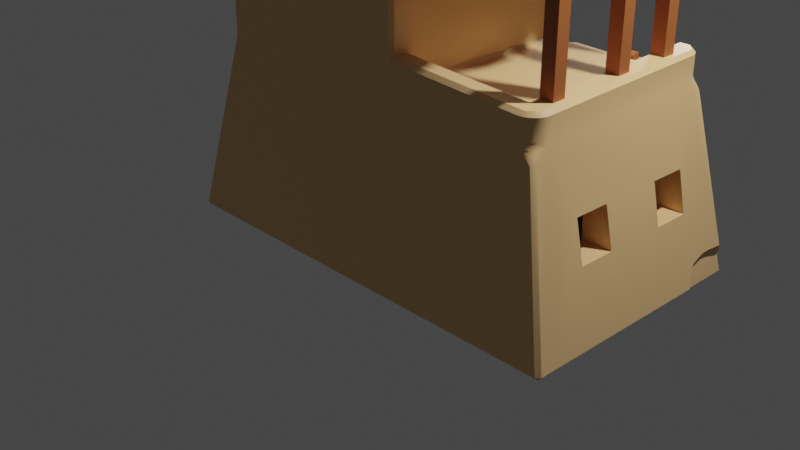 # Source: DesertHouse.blend  (saved by Blender 2.93.21; exported with 4.5.12 LTS)
import bpy
from mathutils import Matrix  # noqa: F401  (used for matrix-valued properties, if any)

bpy.ops.wm.read_factory_settings(use_empty=True)
scene = bpy.context.scene
scene.name = 'Scene'

# ---- collections
col_collection = bpy.data.collections.new('Collection'); scene.collection.children.link(col_collection)

# ---- materials (node trees are filled in below, after node groups)
mat_material = bpy.data.materials.new('Material')
mat_material.alpha_threshold = 0.0
mat_material.use_transparent_shadow = False
mat_material.line_color = (0.0, 0.0, 0.0, 1.0)
mat_material_002 = bpy.data.materials.new('Material.002')
mat_material_002.use_transparent_shadow = False
mat_material_001 = bpy.data.materials.new('Material.001')
mat_material_001.use_transparent_shadow = False
mat_material_003 = bpy.data.materials.new('Material.003')
mat_material_003.use_transparent_shadow = False
mat_material_004 = bpy.data.materials.new('Material.004')
mat_material_004.use_transparent_shadow = False

# ---- node groups
ng_auto_smooth = bpy.data.node_groups.new('Auto Smooth', 'GeometryNodeTree')
_s = ng_auto_smooth.interface.new_socket(name='Geometry', in_out='OUTPUT', socket_type='NodeSocketGeometry')
_s = ng_auto_smooth.interface.new_socket(name='Geometry', in_out='INPUT', socket_type='NodeSocketGeometry')
_s = ng_auto_smooth.interface.new_socket(name='Angle', in_out='INPUT', socket_type='NodeSocketFloat')
_s.subtype = 'ANGLE'
_s.min_value = 0.0
_s.max_value = 3.142
ng_auto_smooth.is_modifier = True
_N = ng_auto_smooth.nodes; _L = ng_auto_smooth.links
n0 = _N.new('NodeGroupOutput'); n0.name = 'Group Output'; n0.location = (480, -100)
n1 = _N.new('NodeGroupInput'); n1.name = 'Group Input'; n1.location = (-420, -300)
n2 = _N.new('NodeGroupInput'); n2.name = 'Group Input.001'; n2.location = (-60, -100)
n3 = _N.new('GeometryNodeSetShadeSmooth'); n3.name = 'Set Shade Smooth'; n3.location = (120, -100)
n3.domain = 'EDGE'
n4 = _N.new('GeometryNodeSetShadeSmooth'); n4.name = 'Set Shade Smooth.001'; n4.location = (300, -100)
n5 = _N.new('GeometryNodeInputMeshEdgeAngle'); n5.name = 'Edge Angle'; n5.location = (-420, -220)
n6 = _N.new('GeometryNodeInputEdgeSmooth'); n6.name = 'Is Edge Smooth'; n6.location = (-60, -160)
n7 = _N.new('GeometryNodeInputShadeSmooth'); n7.name = 'Is Face Smooth'; n7.location = (-240, -340)
n8 = _N.new('FunctionNodeBooleanMath'); n8.name = 'Boolean Math'; n8.location = (-60, -220)
n9 = _N.new('FunctionNodeCompare'); n9.name = 'Compare'; n9.location = (-240, -180)
n9.operation = 'LESS_EQUAL'
_L.new(n5.outputs[0], n9.inputs[0])
_L.new(n4.outputs[0], n0.inputs[0])
_L.new(n1.outputs[1], n9.inputs[1])
_L.new(n9.outputs[0], n8.inputs[0])
_L.new(n7.outputs[0], n8.inputs[1])
_L.new(n2.outputs[0], n3.inputs[0])
_L.new(n6.outputs[0], n3.inputs[1])
_L.new(n3.outputs[0], n4.inputs[0])
_L.new(n8.outputs[0], n3.inputs[2])
n0.is_active_output = True

# ---- material node trees
mat_material.use_nodes = True; mat_material.node_tree.nodes.clear()
_N = mat_material.node_tree.nodes; _L = mat_material.node_tree.links
n0 = _N.new('ShaderNodeOutputMaterial'); n0.name = 'Material Output'; n0.location = (300, 300)
n1 = _N.new('ShaderNodeBsdfPrincipled'); n1.name = 'Principled BSDF'; n1.location = (10, 300)
n1.distribution = 'GGX'
n1.subsurface_method = 'BURLEY'
n1.inputs[0].default_value = (0.8, 0.5011, 0.2283, 1.0)
n1.inputs[2].default_value = 0.4
n1.inputs[3].default_value = 1.45
n1.inputs[27].default_value = (0.0, 0.0, 0.0, 1.0)
n1.inputs[28].default_value = 1.0
_L.new(n1.outputs[0], n0.inputs[0])
n0.is_active_output = True
mat_material_002.use_nodes = True; mat_material_002.node_tree.nodes.clear()
_N = mat_material_002.node_tree.nodes; _L = mat_material_002.node_tree.links
n0 = _N.new('ShaderNodeBsdfPrincipled'); n0.name = 'Principled BSDF'; n0.location = (10, 300)
n0.distribution = 'GGX'
n0.subsurface_method = 'BURLEY'
n0.inputs[0].default_value = (0.01954, 0.0115, 0.004711, 1.0)
n0.inputs[3].default_value = 1.45
n0.inputs[27].default_value = (0.0, 0.0, 0.0, 1.0)
n0.inputs[28].default_value = 1.0
n1 = _N.new('ShaderNodeOutputMaterial'); n1.name = 'Material Output'; n1.location = (300, 300)
_L.new(n0.outputs[0], n1.inputs[0])
n1.is_active_output = True
mat_material_001.use_nodes = True; mat_material_001.node_tree.nodes.clear()
_N = mat_material_001.node_tree.nodes; _L = mat_material_001.node_tree.links
n0 = _N.new('ShaderNodeBsdfPrincipled'); n0.name = 'Principled BSDF'; n0.location = (10, 300)
n0.distribution = 'GGX'
n0.subsurface_method = 'BURLEY'
n0.inputs[0].default_value = (0.3832, 0.1116, 0.03161, 1.0)
n0.inputs[3].default_value = 1.45
n0.inputs[27].default_value = (0.0, 0.0, 0.0, 1.0)
n0.inputs[28].default_value = 1.0
n1 = _N.new('ShaderNodeOutputMaterial'); n1.name = 'Material Output'; n1.location = (300, 300)
_L.new(n0.outputs[0], n1.inputs[0])
n1.is_active_output = True
mat_material_003.use_nodes = True; mat_material_003.node_tree.nodes.clear()
_N = mat_material_003.node_tree.nodes; _L = mat_material_003.node_tree.links
n0 = _N.new('ShaderNodeBsdfPrincipled'); n0.name = 'Principled BSDF'; n0.location = (10, 300)
n0.distribution = 'GGX'
n0.subsurface_method = 'BURLEY'
n0.inputs[0].default_value = (0.1228, 0.2225, 0.8, 1.0)
n0.inputs[3].default_value = 1.45
n0.inputs[27].default_value = (0.0, 0.0, 0.0, 1.0)
n0.inputs[28].default_value = 1.0
n1 = _N.new('ShaderNodeOutputMaterial'); n1.name = 'Material Output'; n1.location = (300, 300)
_L.new(n0.outputs[0], n1.inputs[0])
n1.is_active_output = True
mat_material_004.use_nodes = True; mat_material_004.node_tree.nodes.clear()
_N = mat_material_004.node_tree.nodes; _L = mat_material_004.node_tree.links
n0 = _N.new('ShaderNodeBsdfPrincipled'); n0.name = 'Principled BSDF'; n0.location = (10, 300)
n0.distribution = 'GGX'
n0.subsurface_method = 'BURLEY'
n0.inputs[0].default_value = (0.9094, 1.0, 0.8885, 1.0)
n0.inputs[3].default_value = 1.45
n0.inputs[27].default_value = (0.0, 0.0, 0.0, 1.0)
n0.inputs[28].default_value = 1.0
n1 = _N.new('ShaderNodeOutputMaterial'); n1.name = 'Material Output'; n1.location = (300, 300)
_L.new(n0.outputs[0], n1.inputs[0])
n1.is_active_output = True

# ---- world
world_world = bpy.data.worlds.new('World'); scene.world = world_world
world_world.use_nodes = True; world_world.node_tree.nodes.clear()
_N = world_world.node_tree.nodes; _L = world_world.node_tree.links
n0 = _N.new('ShaderNodeOutputWorld'); n0.name = 'World Output'; n0.location = (300, 300)
n1 = _N.new('ShaderNodeBackground'); n1.name = 'Background'; n1.location = (10, 300)
n1.inputs[0].default_value = (0.05088, 0.05088, 0.05088, 1.0)
_L.new(n1.outputs[0], n0.inputs[0])
n0.is_active_output = True
world_world.color = (0.05088, 0.05088, 0.05088)
world_world.use_sun_shadow = False
world_world.sun_shadow_jitter_overblur = 0.0

# ---- cameras
cam_camera = bpy.data.cameras.new('Camera')
cam_camera.clip_end = 100.0
cam_camera.ortho_scale = 7.314

# ---- lights
light_light = bpy.data.lights.new('Light', 'POINT')
light_light.transmission_factor = 0.0
light_light.energy = 1000.0
light_light.shadow_soft_size = 0.1
light_light.shadow_maximum_resolution = 0.006
light_light.use_absolute_resolution = True
light_area = bpy.data.lights.new('Area', 'AREA')
light_area.transmission_factor = 0.0
light_area.energy = 78.54
light_area.shadow_soft_size = 1.0
light_area.shadow_maximum_resolution = 0.006
light_area.use_absolute_resolution = True
light_area.size = 1.0
light_area.size_y = 1.0
light_area_001 = bpy.data.lights.new('Area.001', 'AREA')
light_area_001.transmission_factor = 0.0
light_area_001.energy = 78.54
light_area_001.shadow_soft_size = 1.0
light_area_001.shadow_maximum_resolution = 0.006
light_area_001.use_absolute_resolution = True
light_area_001.size = 1.0
light_area_001.size_y = 1.0

# ---- meshes
me_cube_001 = bpy.data.meshes.new('Cube.001')
me_cube_001.from_pydata([(2.327, -1.077, 0.7686), (-1.107, -0.86, 0.8465), (1.119, -1.06, -0.9721), (2.568, -0.86, 0.7605), (2.664, -1.06, -0.9721), (0.899, 0.9298, 2.725), (-1.442, -1.285, -0.9721), (-1.434, -1.317, -0.9362), (-1.471, -1.28, -0.9367), (-1.071, -1.077, 0.8465), (-1.107, -1.04, 0.8465), (-1.471, 1.236, -0.9367), (-1.434, 1.272, -0.9361), (-1.442, 1.24, -0.9721), (-1.107, 1.04, 0.8465), (-1.071, 1.077, 0.8466), (1.119, -1.285, -0.9721), (1.117, -1.317, -0.9362), (1.046, -1.04, 0.8828), (1.055, 1.272, -0.9361), (1.055, 1.24, -0.9721), (2.912, 1.24, -0.9581), (2.91, -1.317, -0.9363), (2.919, -1.285, -0.9721), (2.947, -1.28, -0.9368), (-0.8112, -0.8166, 2.703), (-0.8474, -0.7804, 2.703), (-0.8834, -0.8526, 2.735), (-0.8474, 0.7804, 2.703), (-0.8112, 0.8166, 2.703), (-0.8834, 0.8526, 2.735), (0.7496, 0.8166, 2.703), (0.7858, 0.7804, 2.703), (0.8218, 0.8526, 2.735), (0.7858, -0.7804, 2.703), (0.7496, -0.8166, 2.703), (0.8218, -0.8526, 2.735), (-1.07, -1.039, 2.711), (-1.107, -1.04, 2.67), (-1.071, -1.077, 2.67), (-1.07, 1.039, 2.711), (-1.071, 1.077, 2.67), (-1.107, 1.04, 2.67), (1.009, -1.039, 2.711), (1.01, -1.077, 2.67), (1.046, -1.04, 2.67), (-0.8112, -0.7804, 2.515), (-0.8474, -0.7804, 2.552), (-0.8112, -0.8166, 2.552), (-0.8474, 0.7804, 2.543), (-0.8112, 0.7804, 2.506), (-0.8112, 0.8166, 2.542), (0.7496, 0.7804, 2.506), (0.7858, 0.7804, 2.542), (0.7496, 0.8166, 2.542), (0.7858, -0.7804, 2.542), (0.7496, -0.7804, 2.506), (0.7496, -0.8166, 2.543), (2.657, -1.316, -0.9363), (2.664, -1.285, -0.9721), (2.661, 1.246, -0.949), (2.657, 1.272, -0.9361), (2.29, 1.04, 0.8246), (2.327, 1.04, 0.86), (2.363, 1.081, 0.7881), (-1.471, -1.056, -0.9367), (-1.442, -1.06, -0.9721), (1.011, -0.9065, 0.8585), (1.082, -0.8238, 0.8452), (1.046, -0.86, 0.8834), (2.947, -1.056, -0.9368), (2.919, -1.06, -0.9721), (-1.107, -0.86, 2.67), (-1.07, -0.8303, 2.711), (1.046, -0.86, 2.67), (1.008, -0.8301, 2.711), (-0.8834, -0.6811, 2.735), (-0.8474, -0.6524, 2.703), (0.8218, -0.6811, 2.735), (0.7858, -0.6524, 2.703), (-0.8474, -0.6524, 2.551), (-0.8112, -0.6524, 2.515), (0.7858, -0.6524, 2.542), (0.7496, -0.6524, 2.506), (2.327, -0.8238, 0.8114), (2.29, -0.8238, 0.7773), (2.29, -0.86, 0.8134), (1.046, -0.86, 1.082), (1.046, -0.8968, 1.119), (1.046, -1.04, 1.119), (1.046, -1.077, 1.082), (2.568, -0.86, 0.9965), (2.532, -0.86, 1.035), (2.327, -1.077, 1.004), (2.327, -1.04, 1.042), (2.363, 1.077, 1.06), (2.327, 1.04, 1.06), (2.363, 1.04, 1.095), (2.29, -0.86, 1.011), (2.363, -0.8967, 1.043), (2.327, -0.8238, 1.011), (0.9771, -0.9145, 0.9062), (1.012, -0.869, 0.8956), (1.011, -1.03, 0.8581), (1.012, -1.068, 0.8958), (0.9771, -1.022, 0.9059), (1.011, -0.9059, 1.108), (1.012, -0.869, 1.071), (0.9771, -0.9145, 1.06), (1.011, -1.031, 1.107), (0.9771, -1.022, 1.06), (1.012, -1.068, 1.07), (2.568, -0.926, 0.7585), (2.542, -0.9938, 0.7943), (2.547, -1.026, 0.7332), (2.485, -1.051, 0.796), (2.417, -1.077, 0.7632), (2.521, -1.051, 0.734), (2.596, -1.059, 0.6463), (2.554, -1.056, 0.7082), (2.561, -1.094, 0.6481), (2.445, -1.04, 1.035), (2.417, -1.077, 0.9985), (2.485, -1.051, 0.9957), (2.532, -0.9533, 1.032), (2.542, -0.9938, 0.994), (2.568, -0.9262, 0.9945), (2.432, 1.077, 0.8223), (2.5, 1.051, 0.8562), (2.538, 1.051, 0.7942), (2.542, 1.009, 0.854), (2.568, 0.9417, 0.8151), (2.547, 1.042, 0.7937), (2.556, 1.09, 0.7259), (2.549, 1.053, 0.7854), (2.591, 1.056, 0.7237), (2.531, 0.9686, 1.089), (2.568, 0.942, 1.051), (2.542, 1.009, 1.054), (2.46, 1.04, 1.093), (2.5, 1.051, 1.056), (2.432, 1.077, 1.058), (0.7942, 1.077, 0.8528), (0.863, 1.051, 0.8892), (0.8946, 1.053, 0.8256), (1.02, 0.8938, 0.8892), (1.046, 0.832, 0.8891), (1.082, 0.8532, 0.8521), (1.046, 0.9194, 0.8525), (1.269, 1.04, 0.8485), (1.264, 1.083, 0.813), (1.198, 1.053, 0.8218), (1.052, 1.103, 0.6985), (1.054, 1.116, 0.6044), (1.02, 0.8938, 2.67), (1.008, 0.884, 2.711), (1.046, 0.832, 2.67), (0.863, 1.051, 2.67), (0.7945, 1.077, 2.67), (0.8532, 1.039, 2.711), (-0.74, 0.6447, 0.4471), (0.3961, 0.6447, 0.4471), (-0.74, 0.6447, -0.9721), (-0.74, 1.24, -0.9721), (0.3961, 0.6447, -0.9721), (0.3961, 1.24, -0.9721), (-0.74, 1.272, -0.9361), (-0.74, 1.12, 0.4471), (0.3961, 1.272, -0.9361), (0.3961, 1.121, 0.4471), (1.055, 0.8574, -0.2553), (1.055, 0.8574, 0.1386), (1.424, 0.8574, -0.2553), (1.424, 0.8574, 0.1386), (1.055, 1.203, -0.2553), (1.055, 1.163, 0.1386), (1.424, 1.159, 0.1386), (1.424, 1.199, -0.2553), (2.49, 0.3362, -0.2553), (2.49, 0.3362, 0.1386), (2.49, 0.705, -0.2553), (2.49, 0.705, 0.1386), (2.799, 0.3362, -0.2553), (2.714, 0.3362, 0.1386), (2.714, 0.705, 0.1386), (2.8, 0.705, -0.2553), (2.49, -0.6683, -0.2553), (2.49, -0.6683, 0.1386), (2.49, -0.2994, -0.2553), (2.49, -0.2994, 0.1386), (2.796, -0.6683, -0.2553), (2.708, -0.6683, 0.1386), (2.709, -0.2994, 0.1386), (2.797, -0.2994, -0.2553), (-0.6065, 0.8279, 1.292), (-0.168, 0.8279, 1.292), (-0.6065, 0.8279, 1.766), (-0.168, 0.8279, 1.766), (-0.2776, 0.8279, 1.292), (-0.3872, 0.8279, 1.292), (-0.4968, 0.8279, 1.292), (-0.2776, 0.8279, 1.868), (-0.3872, 0.8279, 1.906), (-0.4968, 0.8279, 1.868), (-0.6065, 1.077, 1.292), (-0.6065, 1.077, 1.766), (-0.4968, 1.077, 1.868), (-0.168, 1.077, 1.766), (-0.168, 1.077, 1.292), (-0.2776, 1.077, 1.868), (-0.3872, 1.077, 1.906), (2.947, 0.7123, -0.9367), (2.922, 0.6937, -0.9503), (2.892, 1.038, -0.6831), (2.896, 1.21, -0.6978), (2.875, 1.254, -0.7717), (2.903, 0.7959, -0.7326), (2.893, 0.9449, -0.6856), (2.87, 1.038, -0.6879), (2.875, 1.205, -0.7028), (2.864, 1.235, -0.7761), (2.881, 0.7959, -0.7374), (2.871, 0.9449, -0.6904)], [(158, 209), (41, 210), (142, 208), (158, 207), (41, 205), (158, 210)], [(14, 1, 72, 42), (184, 185, 213, 214, 135, 131), (3, 70, 211, 216, 217, 213, 185, 182, 193, 190, 191), (192, 193, 182, 183, 184, 131, 3, 191), (101, 105, 110, 108), (66, 2, 16, 6), (9, 104, 44, 39), (165, 20, 2, 66, 13, 163, 162, 164), (36, 27, 37, 43), (133, 215, 61, 64, 127), (116, 0, 58, 22, 120), (147, 68, 85, 62, 149), (28, 77, 80, 49), (86, 69, 87, 98), (12, 15, 142, 153, 175, 174, 19, 168, 169, 167, 166), (1, 10, 38, 72), (31, 29, 51, 54), (34, 79, 82, 55), (83, 81, 46, 56), (77, 26, 47, 80), (52, 50, 81, 83), (79, 32, 53, 82), (155, 5, 33, 78, 75), (27, 76, 73, 37), (89, 88, 106, 109), (0, 116, 122, 93), (64, 177, 176, 175, 153, 150), (61, 19, 174, 177, 64), (16, 2, 4, 59), (76, 30, 40, 73), (40, 30, 33, 5, 159), (78, 36, 43, 75), (63, 84, 100, 96), (25, 35, 57, 48), (204, 15, 41, 206, 205), (206, 41, 158, 142, 15, 204, 208, 207, 209, 210), (127, 64, 95, 141), (118, 24, 70, 3, 112), (112, 3, 91, 126), (65, 1, 14, 11), (17, 104, 9, 7), (124, 92, 99, 94, 121), (87, 69, 102, 107), (3, 131, 137, 91), (2, 20, 60, 4), (59, 4, 71, 23), (114, 117, 119), (69, 146, 156, 74), (88, 89, 94, 99), (18, 69, 74, 45), (123, 115, 113, 125), (129, 132, 134), (136, 139, 97, 99, 92), (138, 130, 128, 140), (144, 148, 151, 152), (4, 60, 21, 212, 71), (154, 145, 143, 157), (155, 159, 5), (104, 17, 58, 0), (6, 7, 8), (11, 12, 13), (103, 18, 104), (22, 23, 24), (25, 26, 27), (28, 29, 30), (31, 32, 33), (34, 35, 36), (37, 38, 39), (40, 41, 42), (43, 44, 45), (46, 47, 48), (49, 50, 51), (52, 53, 54), (55, 56, 57), (62, 63, 64), (67, 68, 69), (84, 85, 86), (95, 96, 97), (98, 99, 100), (67, 101, 102), (103, 104, 105), (106, 107, 108), (109, 110, 111), (112, 113, 114), (115, 116, 117), (118, 119, 120), (121, 122, 123), (124, 125, 126), (127, 128, 129), (130, 131, 132), (133, 134, 135), (136, 137, 138), (139, 140, 141), (142, 143, 144), (145, 146, 147, 148), (149, 150, 151), (154, 155, 156), (157, 158, 159), (66, 6, 8, 65), (7, 9, 10, 8), (15, 12, 11, 14), (12, 166, 163, 13), (168, 19, 20, 165), (69, 18, 103, 67), (6, 16, 17, 7), (71, 212, 211, 70), (59, 23, 22, 58), (61, 215, 220, 60), (73, 40, 42, 72), (75, 43, 45, 74), (43, 37, 39, 44), (14, 42, 41, 15), (44, 104, 18, 45), (9, 39, 38, 10), (77, 28, 30, 76), (29, 31, 33, 30), (79, 34, 36, 78), (35, 25, 27, 36), (81, 50, 49, 80), (50, 52, 54, 51), (83, 56, 55, 82), (56, 46, 48, 57), (34, 55, 57, 35), (47, 26, 25, 48), (28, 49, 51, 29), (53, 32, 31, 54), (16, 59, 58, 17), (19, 61, 60, 20), (84, 63, 62, 85), (13, 66, 65, 11), (23, 71, 70, 24), (37, 73, 72, 38), (26, 77, 76, 27), (32, 79, 78, 33), (46, 81, 80, 47), (52, 83, 82, 53), (95, 64, 63, 96), (69, 86, 85, 68), (86, 98, 100, 84), (94, 89, 90, 93), (99, 97, 96, 100), (88, 99, 98, 87), (67, 103, 105, 101), (108, 110, 109, 106), (101, 108, 107, 102), (104, 111, 110, 105), (89, 109, 111, 90), (67, 102, 69), (106, 88, 87, 107), (118, 112, 114, 119), (113, 115, 117, 114), (116, 120, 119, 117), (124, 121, 123, 125), (122, 116, 115, 123), (112, 126, 125, 113), (92, 124, 126, 91), (120, 22, 24, 118), (121, 94, 93, 122), (133, 127, 129, 134), (128, 130, 132, 129), (131, 135, 134, 132), (139, 136, 138, 140), (137, 131, 130, 138), (127, 141, 140, 128), (217, 216, 221, 222), (136, 92, 91, 137), (97, 139, 141, 95), (153, 142, 144, 152), (143, 145, 148, 144), (147, 149, 151, 148), (150, 153, 152, 151), (154, 157, 159, 155), (156, 146, 145, 154), (142, 158, 157, 143), (40, 159, 158, 41), (149, 62, 64, 150), (68, 147, 146, 69), (155, 75, 74, 156), (8, 10, 1, 65), (160, 162, 163, 166, 167), (165, 164, 161, 169, 168), (162, 160, 161, 164), (161, 160, 167, 169), (175, 171, 170, 174), (177, 172, 173, 176), (172, 170, 171, 173), (174, 170, 172, 177), (175, 176, 173, 171), (182, 178, 179, 183), (178, 180, 181, 179), (184, 181, 180, 185), (185, 180, 178, 182), (183, 179, 181, 184), (190, 186, 187, 191), (186, 188, 189, 187), (192, 189, 188, 193), (193, 188, 186, 190), (191, 187, 189, 192), (203, 196, 205, 206), (195, 197, 207, 208), (196, 194, 204, 205), (198, 201, 197, 195), (194, 196, 203, 200), (200, 203, 202, 199), (199, 202, 201, 198), (197, 201, 209, 207), (201, 202, 210, 209), (202, 203, 206, 210), (204, 194, 200, 199, 198, 195, 208), (215, 214, 219, 220), (216, 211, 212, 221), (214, 215, 133, 135), (60, 220, 21), (213, 217, 222, 218), (214, 213, 218, 219), (218, 222, 221, 212, 21, 220, 219), (90, 111, 104, 0, 93)])
me_cube_001.polygons.foreach_set('use_smooth', [1, 1, 1, 1, 1, 1, 1, 1, 1, 1, 1, 1, 1, 1, 1, 1, 1, 1, 1, 1, 1, 1, 1, 1, 1, 1, 1, 1, 1, 1, 1, 1, 1, 1, 1, 1, 1, 1, 1, 1, 1, 1, 1, 1, 1, 1, 1, 1, 1, 1, 1, 1, 1, 1, 1, 1, 1, 1, 1, 1, 1, 1, 1, 1, 1, 1, 1, 1, 1, 1, 1, 1, 1, 1, 1, 1, 1, 1, 1, 1, 1, 1, 1, 1, 1, 1, 1, 1, 1, 1, 1, 1, 1, 1, 1, 1, 1, 1, 1, 1, 1, 1, 1, 1, 1, 1, 1, 1, 1, 1, 1, 1, 1, 1, 1, 1, 1, 1, 1, 1, 1, 1, 1, 1, 1, 1, 1, 1, 1, 1, 1, 1, 1, 1, 1, 1, 1, 1, 1, 1, 1, 1, 1, 1, 1, 1, 1, 1, 1, 1, 1, 1, 1, 1, 1, 1, 1, 1, 1, 1, 1, 1, 1, 1, 1, 1, 1, 1, 1, 1, 1, 1, 1, 1, 1, 1, 1, 1, 1, 0, 0, 0, 0, 0, 0, 0, 0, 0, 0, 0, 0, 0, 0, 0, 0, 0, 0, 0, 0, 0, 0, 0, 0, 0, 0, 0, 0, 0, 0, 1, 1, 1, 1, 1, 1, 1, 1])
me_cube_001.polygons.foreach_set('material_index', [0, 0, 0, 0, 0, 0, 0, 0, 0, 0, 0, 0, 0, 0, 0, 0, 0, 0, 0, 0, 0, 0, 0, 0, 0, 0, 0, 0, 0, 0, 0, 0, 0, 0, 0, 0, 0, 0, 0, 0, 0, 0, 0, 0, 0, 0, 0, 0, 0, 0, 0, 0, 0, 0, 0, 0, 0, 0, 0, 0, 0, 0, 0, 0, 0, 0, 0, 0, 0, 0, 0, 0, 0, 0, 0, 0, 0, 0, 0, 0, 0, 0, 0, 0, 0, 0, 0, 0, 0, 0, 0, 0, 0, 0, 0, 0, 0, 0, 0, 0, 0, 0, 0, 0, 0, 0, 0, 0, 0, 0, 0, 0, 0, 0, 0, 0, 0, 0, 0, 0, 0, 0, 0, 0, 0, 0, 0, 0, 0, 0, 0, 0, 0, 0, 0, 0, 0, 0, 0, 0, 0, 0, 0, 0, 0, 0, 0, 0, 0, 0, 0, 0, 0, 0, 0, 0, 0, 0, 0, 0, 0, 0, 0, 0, 0, 0, 0, 0, 0, 0, 0, 0, 0, 0, 0, 0, 0, 0, 0, 0, 0, 0, 0, 0, 0, 1, 0, 0, 0, 1, 0, 0, 0, 0, 1, 0, 0, 0, 0, 0, 0, 1, 1, 1, 1, 0, 0, 0, 0, 0, 0, 0, 0, 0, 0, 0, 0])
_uv = me_cube_001.uv_layers.new(name='UVMap')
_uv.uv.foreach_set('vector', [0.625, 0.2458, 0.625, 0.02514, 0.625, 0.02514, 0.625, 0.2458, 0.5311, 0.548, 0.4758, 0.551, 0.4156, 0.5213, 0.4133, 0.5037, 0.6118, 0.5039, 0.625, 0.5157, 0.625, 0.7249, 0.3801, 0.7249, 0.38, 0.5541, 0.4088, 0.5452, 0.4153, 0.5304, 0.4156, 0.5213, 0.4758, 0.551, 0.4764, 0.589, 0.4774, 0.6548, 0.4779, 0.6928, 0.5346, 0.6967, 0.5337, 0.6567, 0.4774, 0.6548, 0.4764, 0.589, 0.5319, 0.5878, 0.5311, 0.548, 0.625, 0.5157, 0.625, 0.7249, 0.5346, 0.6967, 0.625, 0.7299, 0.625, 0.7449, 0.625, 0.7449, 0.625, 0.7299, 0.1285, 0.7249, 0.375, 0.7249, 0.375, 0.7465, 0.1285, 0.7465, 0.625, 0.9958, 0.625, 0.7539, 0.625, 0.7542, 0.625, 0.9958, 0.3054, 0.5035, 0.375, 0.5035, 0.375, 0.7249, 0.1285, 0.7249, 0.1285, 0.5035, 0.1961, 0.5035, 0.1961, 0.5607, 0.3054, 0.5607, 0.651, 0.724, 0.849, 0.724, 0.8707, 0.7457, 0.6293, 0.7457, 0.6119, 0.5, 0.403, 0.5, 0.38, 0.5, 0.62, 0.5, 0.625, 0.5, 0.625, 0.75, 0.625, 0.75, 0.3802, 0.75, 0.3802, 0.75, 0.6094, 0.75, 0.625, 0.5259, 0.625, 0.7207, 0.625, 0.7207, 0.625, 0.5042, 0.625, 0.5042, 0.8448, 0.5344, 0.8448, 0.7007, 0.8448, 0.7007, 0.8448, 0.5344, 0.625, 0.7249, 0.625, 0.7249, 0.625, 0.7249, 0.625, 0.7249, 0.3799, 0.2536, 0.625, 0.2542, 0.625, 0.4708, 0.5909, 0.5, 0.5271, 0.498, 0.4732, 0.5, 0.3799, 0.5, 0.3799, 0.4304, 0.5696, 0.4263, 0.57, 0.299, 0.3799, 0.3207, 0.625, 0.02514, 0.625, 0.004223, 0.625, 0.004223, 0.625, 0.02514, 0.6594, 0.5302, 0.8406, 0.5302, 0.8406, 0.5302, 0.6594, 0.5302, 0.6552, 0.7156, 0.6552, 0.7007, 0.6552, 0.7007, 0.6552, 0.7156, 0.6594, 0.7007, 0.8406, 0.7007, 0.8406, 0.7156, 0.6594, 0.7156, 0.8448, 0.7007, 0.8448, 0.7156, 0.8448, 0.7156, 0.8448, 0.7007, 0.6594, 0.5344, 0.8406, 0.5344, 0.8406, 0.7007, 0.6594, 0.7007, 0.6552, 0.7007, 0.6552, 0.5344, 0.6552, 0.5344, 0.6552, 0.7007, 0.6294, 0.5224, 0.642, 0.517, 0.651, 0.526, 0.651, 0.7041, 0.6293, 0.7214, 0.849, 0.724, 0.849, 0.7041, 0.8707, 0.7214, 0.8707, 0.7457, 0.625, 0.7458, 0.625, 0.7291, 0.625, 0.7295, 0.625, 0.7454, 0.625, 0.75, 0.625, 0.75, 0.625, 0.75, 0.625, 0.75, 0.62, 0.5, 0.4736, 0.5, 0.5277, 0.5, 0.5271, 0.5, 0.5909, 0.5, 0.6201, 0.5, 0.38, 0.5, 0.3799, 0.5, 0.4732, 0.5, 0.4736, 0.5, 0.62, 0.5, 0.375, 0.7465, 0.375, 0.7249, 0.375, 0.7249, 0.375, 0.7465, 0.849, 0.7041, 0.849, 0.526, 0.8707, 0.5043, 0.8707, 0.7214, 0.8707, 0.5043, 0.849, 0.526, 0.651, 0.526, 0.642, 0.517, 0.6474, 0.5044, 0.651, 0.7041, 0.651, 0.724, 0.6293, 0.7457, 0.6293, 0.7214, 0.625, 0.5042, 0.625, 0.7207, 0.625, 0.7207, 0.625, 0.5042, 0.8406, 0.7198, 0.6594, 0.7198, 0.6594, 0.7198, 0.8406, 0.7198, 0.625, 0.3082, 0.625, 0.2542, 0.625, 0.2542, 0.625, 0.3209, 0.625, 0.3082, 0.625, 0.3209, 0.625, 0.2542, 0.625, 0.4708, 0.625, 0.4708, 0.625, 0.2542, 0.625, 0.3082, 0.625, 0.3591, 0.625, 0.3591, 0.625, 0.3463, 0.625, 0.3336, 0.625, 0.5, 0.625, 0.5, 0.625, 0.5, 0.625, 0.5, 0.6093, 0.7459, 0.3801, 0.7465, 0.3801, 0.7249, 0.625, 0.7249, 0.625, 0.7325, 0.625, 0.7325, 0.625, 0.7249, 0.625, 0.7249, 0.625, 0.7325, 0.3799, 0.02514, 0.625, 0.02514, 0.625, 0.2458, 0.3799, 0.2464, 0.3799, 0.75, 0.6318, 0.7542, 0.625, 0.9958, 0.3799, 0.9964, 0.625, 0.7357, 0.625, 0.7249, 0.625, 0.7291, 0.625, 0.7458, 0.625, 0.7458, 0.625, 0.7249, 0.625, 0.7249, 0.625, 0.7249, 0.625, 0.7249, 0.625, 0.7249, 0.625, 0.5157, 0.625, 0.5156, 0.625, 0.7249, 0.375, 0.7249, 0.375, 0.5035, 0.375, 0.5035, 0.375, 0.7249, 0.375, 0.7465, 0.375, 0.7249, 0.375, 0.7249, 0.375, 0.7465, 0.6215, 0.7436, 0.6215, 0.7466, 0.618, 0.7466, 0.625, 0.7249, 0.625, 0.5284, 0.625, 0.5284, 0.625, 0.7249, 0.625, 0.7291, 0.625, 0.7458, 0.625, 0.7458, 0.625, 0.7291, 0.625, 0.7458, 0.625, 0.7249, 0.625, 0.7249, 0.625, 0.7458, 0.625, 0.747, 0.625, 0.747, 0.625, 0.7404, 0.625, 0.7404, 0.6215, 0.5, 0.6215, 0.5, 0.6203, 0.5, 0.625, 0.5125, 0.625, 0.5042, 0.625, 0.5042, 0.625, 0.7291, 0.625, 0.7249, 0.625, 0.5078, 0.625, 0.5078, 0.625, 0.503, 0.625, 0.503, 0.6218, 0.4818, 0.624, 0.4979, 0.6217, 0.4995, 0.6028, 0.498, 0.375, 0.7249, 0.375, 0.5035, 0.375, 0.5035, 0.375, 0.5578, 0.375, 0.7249, 0.625, 0.5182, 0.625, 0.5182, 0.625, 0.4818, 0.625, 0.4818, 0.6294, 0.5221, 0.6474, 0.5044, 0.642, 0.517, 0.6319, 0.75, 0.3799, 0.75, 0.3802, 0.75, 0.625, 0.75, 0.1285, 0.7465, 0.1292, 0.75, 0.125, 0.746, 0.1257, 0.5039, 0.1292, 0.5, 0.125, 0.5035, 0.625, 0.7453, 0.625, 0.7458, 0.625, 0.75, 0.3802, 0.75, 0.375, 0.7465, 0.3801, 0.7465, 0.8406, 0.7198, 0.8448, 0.7156, 0.849, 0.724, 0.8448, 0.5344, 0.8406, 0.5302, 0.849, 0.526, 0.6594, 0.5302, 0.6552, 0.5344, 0.651, 0.526, 0.6552, 0.7156, 0.6594, 0.7198, 0.651, 0.724, 0.625, 0.004317, 0.625, 0.004223, 0.625, 0.0, 0.625, 0.2543, 0.625, 0.2542, 0.625, 0.25, 0.625, 0.7543, 0.625, 0.75, 0.625, 0.75, 0.8406, 0.7156, 0.8448, 0.7156, 0.8406, 0.7198, 0.8448, 0.5344, 0.8406, 0.5344, 0.8406, 0.5302, 0.6594, 0.5344, 0.6552, 0.5344, 0.6594, 0.5302, 0.6552, 0.7156, 0.6594, 0.7156, 0.6594, 0.7198, 0.625, 0.5042, 0.625, 0.5042, 0.62, 0.5, 0.625, 0.7296, 0.625, 0.7207, 0.625, 0.7249, 0.625, 0.7207, 0.625, 0.7207, 0.625, 0.7249, 0.625, 0.5, 0.625, 0.5042, 0.625, 0.5042, 0.625, 0.7249, 0.625, 0.7291, 0.625, 0.7207, 0.625, 0.7296, 0.625, 0.7299, 0.625, 0.7249, 0.625, 0.7453, 0.625, 0.75, 0.625, 0.7449, 0.625, 0.7295, 0.625, 0.7249, 0.625, 0.7299, 0.625, 0.7454, 0.625, 0.7449, 0.625, 0.75, 0.625, 0.7325, 0.625, 0.7404, 0.6215, 0.7436, 0.625, 0.747, 0.625, 0.75, 0.6215, 0.7466, 0.6093, 0.7459, 0.618, 0.7466, 0.6094, 0.75, 0.625, 0.7458, 0.625, 0.75, 0.625, 0.747, 0.625, 0.7357, 0.625, 0.7404, 0.625, 0.7325, 0.625, 0.5, 0.625, 0.5, 0.6198, 0.5, 0.6308, 0.5079, 0.625, 0.5157, 0.6201, 0.5065, 0.6119, 0.5, 0.6186, 0.5, 0.6123, 0.5, 0.625, 0.5125, 0.625, 0.5156, 0.625, 0.5078, 0.625, 0.5042, 0.625, 0.503, 0.625, 0.5, 0.625, 0.4708, 0.625, 0.4758, 0.6196, 0.4804, 0.6261, 0.4978, 0.625, 0.5, 0.625, 0.5, 0.625, 0.5, 0.6255, 0.5, 0.6231, 0.5, 0.6196, 0.5, 0.625, 0.5182, 0.625, 0.518, 0.625, 0.5242, 0.625, 0.4788, 0.625, 0.4708, 0.625, 0.4758, 0.1285, 0.7249, 0.1285, 0.7465, 0.125, 0.746, 0.125, 0.7249, 0.3809, 0.0, 0.625, 0.0, 0.625, 0.004223, 0.3799, 0.003524, 0.625, 0.2542, 0.3799, 0.2536, 0.3799, 0.2464, 0.625, 0.2458, 0.1292, 0.5, 0.1961, 0.5, 0.1961, 0.5035, 0.1285, 0.5035, 0.3054, 0.5, 0.3749, 0.5, 0.375, 0.5035, 0.3054, 0.5035, 0.625, 0.7249, 0.625, 0.7458, 0.625, 0.7453, 0.625, 0.7296, 0.1285, 0.7465, 0.375, 0.7465, 0.3749, 0.75, 0.1292, 0.75, 0.375, 0.7249, 0.375, 0.5578, 0.38, 0.5541, 0.3801, 0.7249, 0.375, 0.7465, 0.375, 0.7465, 0.3802, 0.75, 0.3802, 0.75, 0.38, 0.5, 0.403, 0.5, 0.403, 0.5, 0.38, 0.5, 0.625, 0.0286, 0.625, 0.2457, 0.625, 0.2458, 0.625, 0.02514, 0.6293, 0.7214, 0.6293, 0.7457, 0.625, 0.7458, 0.625, 0.7249, 0.625, 0.7543, 0.625, 0.9957, 0.625, 0.9958, 0.625, 0.7542, 0.625, 0.2458, 0.625, 0.2458, 0.625, 0.2542, 0.625, 0.2542, 0.625, 0.7542, 0.625, 0.7539, 0.625, 0.7458, 0.625, 0.7458, 0.625, 0.0, 0.625, 0.0, 0.625, 0.004223, 0.625, 0.004223, 0.8448, 0.7007, 0.8448, 0.5344, 0.849, 0.526, 0.849, 0.7041, 0.8406, 0.5302, 0.6594, 0.5302, 0.651, 0.526, 0.849, 0.526, 0.6552, 0.7007, 0.6552, 0.7156, 0.651, 0.724, 0.651, 0.7041, 0.6594, 0.7198, 0.8406, 0.7198, 0.849, 0.724, 0.651, 0.724, 0.8406, 0.7007, 0.8406, 0.5344, 0.8448, 0.5344, 0.8448, 0.7007, 0.8406, 0.5344, 0.6594, 0.5344, 0.6594, 0.5302, 0.8406, 0.5302, 0.6594, 0.7007, 0.6594, 0.7156, 0.6552, 0.7156, 0.6552, 0.7007, 0.6594, 0.7156, 0.8406, 0.7156, 0.8406, 0.7198, 0.6594, 0.7198, 0.6552, 0.7156, 0.6552, 0.7156, 0.6594, 0.7198, 0.6594, 0.7198, 0.8448, 0.7156, 0.8448, 0.7156, 0.8406, 0.7198, 0.8406, 0.7198, 0.8448, 0.5344, 0.8448, 0.5344, 0.8406, 0.5302, 0.8406, 0.5302, 0.6552, 0.5344, 0.6552, 0.5344, 0.6594, 0.5302, 0.6594, 0.5302, 0.375, 0.7465, 0.375, 0.7465, 0.3802, 0.75, 0.3799, 0.75, 0.3799, 0.5, 0.38, 0.5, 0.375, 0.5035, 0.375, 0.5035, 0.625, 0.7207, 0.625, 0.5042, 0.625, 0.5042, 0.625, 0.7207, 0.1285, 0.5035, 0.1285, 0.7249, 0.125, 0.7245, 0.125, 0.5039, 0.375, 0.7465, 0.375, 0.7249, 0.3801, 0.7249, 0.3801, 0.7465, 0.625, 0.004317, 0.625, 0.02514, 0.625, 0.02514, 0.625, 0.004223, 0.8448, 0.7156, 0.8448, 0.7007, 0.849, 0.7041, 0.849, 0.724, 0.6552, 0.5344, 0.6552, 0.7007, 0.651, 0.7041, 0.651, 0.526, 0.8406, 0.7156, 0.8406, 0.7007, 0.8448, 0.7007, 0.8448, 0.7156, 0.6594, 0.5344, 0.6594, 0.7007, 0.6552, 0.7007, 0.6552, 0.5344, 0.625, 0.5, 0.625, 0.5, 0.625, 0.5042, 0.625, 0.5042, 0.625, 0.7249, 0.625, 0.7249, 0.625, 0.7207, 0.625, 0.7207, 0.625, 0.7249, 0.625, 0.7249, 0.625, 0.7207, 0.625, 0.7207, 0.625, 0.7458, 0.625, 0.7458, 0.625, 0.75, 0.625, 0.75, 0.625, 0.7291, 0.625, 0.5042, 0.625, 0.5042, 0.625, 0.7207, 0.625, 0.7291, 0.625, 0.7291, 0.625, 0.7249, 0.625, 0.7249, 0.625, 0.7296, 0.625, 0.7453, 0.625, 0.7449, 0.625, 0.7299, 0.625, 0.7299, 0.625, 0.7449, 0.625, 0.7454, 0.625, 0.7295, 0.625, 0.7299, 0.625, 0.7299, 0.625, 0.7249, 0.625, 0.7249, 0.625, 0.75, 0.625, 0.75, 0.625, 0.7449, 0.625, 0.7449, 0.625, 0.7458, 0.625, 0.7454, 0.625, 0.75, 0.625, 0.75, 0.625, 0.7296, 0.625, 0.7249, 0.625, 0.7249, 0.625, 0.7295, 0.625, 0.7291, 0.625, 0.7249, 0.625, 0.7249, 0.6093, 0.7459, 0.625, 0.7325, 0.6215, 0.7436, 0.618, 0.7466, 0.625, 0.7404, 0.625, 0.747, 0.6215, 0.7466, 0.6215, 0.7436, 0.625, 0.75, 0.6094, 0.75, 0.618, 0.7466, 0.6215, 0.7466, 0.625, 0.7357, 0.625, 0.7458, 0.625, 0.747, 0.625, 0.7404, 0.625, 0.75, 0.625, 0.75, 0.625, 0.747, 0.625, 0.747, 0.625, 0.7325, 0.625, 0.7325, 0.625, 0.7404, 0.625, 0.7404, 0.625, 0.7249, 0.625, 0.7357, 0.625, 0.7325, 0.625, 0.7249, 0.6094, 0.75, 0.3802, 0.75, 0.3801, 0.7465, 0.6093, 0.7459, 0.625, 0.7458, 0.625, 0.7458, 0.625, 0.75, 0.625, 0.75, 0.6119, 0.5, 0.625, 0.5, 0.6215, 0.5, 0.6203, 0.5, 0.625, 0.5, 0.625, 0.5, 0.6215, 0.5, 0.6215, 0.5, 0.625, 0.5157, 0.6118, 0.5039, 0.6189, 0.5055, 0.6201, 0.5065, 0.625, 0.5042, 0.625, 0.5125, 0.625, 0.5078, 0.625, 0.503, 0.625, 0.5156, 0.625, 0.5157, 0.625, 0.5078, 0.625, 0.5078, 0.625, 0.5, 0.625, 0.5, 0.625, 0.503, 0.625, 0.503, 0.4153, 0.5304, 0.4088, 0.5452, 0.4088, 0.5452, 0.4153, 0.5304, 0.625, 0.5125, 0.625, 0.7249, 0.625, 0.7249, 0.625, 0.5156, 0.625, 0.5042, 0.625, 0.5042, 0.625, 0.5, 0.625, 0.5, 0.5909, 0.5, 0.625, 0.4708, 0.6218, 0.4818, 0.6028, 0.498, 0.625, 0.4788, 0.625, 0.497, 0.624, 0.4979, 0.6218, 0.4818, 0.625, 0.5, 0.625, 0.5, 0.6217, 0.4995, 0.624, 0.4979, 0.6201, 0.5, 0.5909, 0.5, 0.6028, 0.498, 0.6217, 0.4995, 0.625, 0.5182, 0.625, 0.4818, 0.625, 0.482, 0.625, 0.518, 0.625, 0.5284, 0.625, 0.5284, 0.625, 0.5182, 0.625, 0.5182, 0.625, 0.4708, 0.625, 0.4708, 0.625, 0.4818, 0.625, 0.4818, 0.625, 0.2543, 0.625, 0.4758, 0.625, 0.4708, 0.625, 0.2542, 0.625, 0.5042, 0.625, 0.5042, 0.62, 0.5, 0.6201, 0.5, 0.625, 0.7207, 0.625, 0.5259, 0.625, 0.5284, 0.625, 0.7249, 0.6294, 0.5224, 0.6293, 0.7214, 0.625, 0.7249, 0.625, 0.5284, 0.3799, 0.003524, 0.625, 0.004223, 0.625, 0.02514, 0.3799, 0.02514, 0.625, 0.0, 0.3888, 0.0, 0.3888, 0.14, 0.3948, 0.1476, 0.625, 0.1119, 0.3888, 0.61, 0.3888, 0.75, 0.625, 0.75, 0.625, 0.638, 0.3948, 0.6024, 0.3888, 1.0, 0.625, 1.0, 0.625, 0.75, 0.3888, 0.75, 0.625, 0.75, 0.875, 0.75, 0.875, 0.6381, 0.625, 0.638, 0.625, 0.1198, 0.625, 0.0, 0.375, 0.0, 0.375, 0.1354, 0.375, 0.616, 0.375, 0.75, 0.625, 0.75, 0.625, 0.6318, 0.375, 0.75, 0.375, 1.0, 0.625, 1.0, 0.625, 0.75, 0.125, 0.6146, 0.125, 0.75, 0.375, 0.75, 0.375, 0.616, 0.8625, 0.6301, 0.625, 0.6318, 0.625, 0.75, 0.875, 0.75, 0.375, 0.25, 0.375, 0.25, 0.625, 0.0, 0.625, 0.0, 0.375, 0.5, 0.375, 0.5, 0.625, 0.25, 0.625, 0.25, 0.625, 0.5, 0.625, 0.5, 0.375, 0.75, 0.375, 0.75, 0.375, 0.6213, 0.375, 0.5, 0.125, 0.5, 0.125, 0.6213, 0.875, 0.5878, 0.875, 0.5, 0.625, 0.5, 0.625, 0.5878, 0.375, 0.25, 0.375, 0.25, 0.625, 0.0, 0.625, 0.0, 0.375, 0.5, 0.375, 0.5, 0.625, 0.25, 0.625, 0.25, 0.625, 0.5, 0.625, 0.5, 0.375, 0.75, 0.375, 0.75, 0.375, 0.6204, 0.375, 0.5, 0.125, 0.5, 0.125, 0.6198, 0.875, 0.5852, 0.875, 0.5, 0.625, 0.5, 0.625, 0.5858, 0.8125, 0.75, 0.875, 0.75, 0.875, 0.6023, 0.8125, 0.6023, 0.625, 0.75, 0.625, 0.75, 0.625, 0.6023, 0.625, 0.6023, 0.625, 0.0, 0.625, 0.0, 0.625, 0.1477, 0.625, 0.1477, 0.625, 0.8125, 0.625, 0.8125, 0.625, 0.75, 0.625, 0.75, 0.625, 1.0, 0.625, 1.0, 0.625, 0.9375, 0.625, 0.9375, 0.625, 0.9375, 0.625, 0.9375, 0.625, 0.875, 0.625, 0.875, 0.625, 0.875, 0.625, 0.875, 0.625, 0.8125, 0.625, 0.8125, 0.625, 0.75, 0.6875, 0.75, 0.6875, 0.6023, 0.625, 0.6023, 0.6875, 0.75, 0.75, 0.75, 0.75, 0.6023, 0.6875, 0.6023, 0.75, 0.75, 0.8125, 0.75, 0.8125, 0.6023, 0.75, 0.6023, 0.625, 0.5568, 0.625, 1.0, 0.625, 0.9375, 0.625, 0.875, 0.625, 0.8125, 0.625, 0.75, 0.625, 0.6023, 0.403, 0.5, 0.4133, 0.5037, 0.4133, 0.5037, 0.403, 0.5, 0.4088, 0.5452, 0.38, 0.5541, 0.38, 0.5541, 0.4088, 0.5452, 0.4133, 0.5037, 0.403, 0.5, 0.6119, 0.5, 0.6118, 0.5039, 0.38, 0.5, 0.403, 0.5, 0.38, 0.5, 0.4156, 0.5213, 0.4153, 0.5304, 0.4153, 0.5304, 0.4156, 0.5213, 0.4133, 0.5037, 0.4156, 0.5213, 0.4156, 0.5213, 0.4133, 0.5037, 0.4156, 0.5213, 0.4153, 0.5304, 0.4088, 0.5452, 0.38, 0.5541, 0.38, 0.5, 0.403, 0.5, 0.4133, 0.5037, 0.625, 0.75, 0.625, 0.75, 0.625, 0.75, 0.625, 0.75, 0.625, 0.75])
me_cube_001.materials.append(mat_material)
me_cube_001.materials.append(mat_material_002)
me_cube_001.use_remesh_fix_poles = True
me_cube_001.use_remesh_preserve_attributes = False
me_cube_001.update()
me_cube_002 = bpy.data.meshes.new('Cube.002')
me_cube_002.from_pydata([(-1.0, -1.0, -1.0), (-1.0, -1.0, 1.0), (-1.0, 1.0, -1.0), (-1.0, 1.0, 1.0), (1.0, -1.0, -1.0), (1.0, -1.0, 1.0), (1.0, 1.0, -1.0), (1.0, 1.0, 1.0), (-1.0, 1.166, -1.0), (-1.0, 1.166, 1.0), (-1.0, 3.166, -1.0), (-1.0, 3.166, 1.0), (1.0, 1.166, -1.0), (1.0, 1.166, 1.0), (1.0, 3.166, -1.0), (1.0, 3.166, 1.0), (-1.0, 3.332, -1.0), (-1.0, 3.332, 1.0), (-1.0, 5.332, -1.0), (-1.0, 5.332, 1.0), (1.0, 3.332, -1.0), (1.0, 3.332, 1.0), (1.0, 5.332, -1.0), (1.0, 5.332, 1.0), (-1.0, 5.551, -1.0), (-1.0, 5.551, 1.0), (-1.0, 7.551, -1.0), (-1.0, 7.551, 1.0), (1.0, 5.551, -1.0), (1.0, 5.551, 1.0), (1.0, 7.551, -1.0), (1.0, 7.551, 1.0), (-1.0, 7.763, -1.0), (-1.0, 7.763, 1.0), (-1.0, 9.763, -1.0), (-1.0, 9.763, 1.0), (1.0, 7.763, -1.0), (1.0, 7.763, 1.0), (1.0, 9.763, -1.0), (1.0, 9.763, 1.0)], [], [(0, 1, 3, 2), (2, 3, 7, 6), (6, 7, 5, 4), (4, 5, 1, 0), (2, 6, 4, 0), (7, 3, 1, 5), (8, 9, 11, 10), (10, 11, 15, 14), (14, 15, 13, 12), (12, 13, 9, 8), (10, 14, 12, 8), (15, 11, 9, 13), (16, 17, 19, 18), (18, 19, 23, 22), (22, 23, 21, 20), (20, 21, 17, 16), (18, 22, 20, 16), (23, 19, 17, 21), (24, 25, 27, 26), (26, 27, 31, 30), (30, 31, 29, 28), (28, 29, 25, 24), (26, 30, 28, 24), (31, 27, 25, 29), (32, 33, 35, 34), (34, 35, 39, 38), (38, 39, 37, 36), (36, 37, 33, 32), (34, 38, 36, 32), (39, 35, 33, 37)])
_uv = me_cube_002.uv_layers.new(name='UVMap')
_uv.uv.foreach_set('vector', [0.375, 0.0, 0.625, 0.0, 0.625, 0.25, 0.375, 0.25, 0.375, 0.25, 0.625, 0.25, 0.625, 0.5, 0.375, 0.5, 0.375, 0.5, 0.625, 0.5, 0.625, 0.75, 0.375, 0.75, 0.375, 0.75, 0.625, 0.75, 0.625, 1.0, 0.375, 1.0, 0.125, 0.5, 0.375, 0.5, 0.375, 0.75, 0.125, 0.75, 0.625, 0.5, 0.875, 0.5, 0.875, 0.75, 0.625, 0.75, 0.375, 0.0, 0.625, 0.0, 0.625, 0.25, 0.375, 0.25, 0.375, 0.25, 0.625, 0.25, 0.625, 0.5, 0.375, 0.5, 0.375, 0.5, 0.625, 0.5, 0.625, 0.75, 0.375, 0.75, 0.375, 0.75, 0.625, 0.75, 0.625, 1.0, 0.375, 1.0, 0.125, 0.5, 0.375, 0.5, 0.375, 0.75, 0.125, 0.75, 0.625, 0.5, 0.875, 0.5, 0.875, 0.75, 0.625, 0.75, 0.375, 0.0, 0.625, 0.0, 0.625, 0.25, 0.375, 0.25, 0.375, 0.25, 0.625, 0.25, 0.625, 0.5, 0.375, 0.5, 0.375, 0.5, 0.625, 0.5, 0.625, 0.75, 0.375, 0.75, 0.375, 0.75, 0.625, 0.75, 0.625, 1.0, 0.375, 1.0, 0.125, 0.5, 0.375, 0.5, 0.375, 0.75, 0.125, 0.75, 0.625, 0.5, 0.875, 0.5, 0.875, 0.75, 0.625, 0.75, 0.375, 0.0, 0.625, 0.0, 0.625, 0.25, 0.375, 0.25, 0.375, 0.25, 0.625, 0.25, 0.625, 0.5, 0.375, 0.5, 0.375, 0.5, 0.625, 0.5, 0.625, 0.75, 0.375, 0.75, 0.375, 0.75, 0.625, 0.75, 0.625, 1.0, 0.375, 1.0, 0.125, 0.5, 0.375, 0.5, 0.375, 0.75, 0.125, 0.75, 0.625, 0.5, 0.875, 0.5, 0.875, 0.75, 0.625, 0.75, 0.375, 0.0, 0.625, 0.0, 0.625, 0.25, 0.375, 0.25, 0.375, 0.25, 0.625, 0.25, 0.625, 0.5, 0.375, 0.5, 0.375, 0.5, 0.625, 0.5, 0.625, 0.75, 0.375, 0.75, 0.375, 0.75, 0.625, 0.75, 0.625, 1.0, 0.375, 1.0, 0.125, 0.5, 0.375, 0.5, 0.375, 0.75, 0.125, 0.75, 0.625, 0.5, 0.875, 0.5, 0.875, 0.75, 0.625, 0.75])
me_cube_002.materials.append(mat_material_001)
me_cube_002.use_remesh_fix_poles = True
me_cube_002.use_remesh_preserve_attributes = False
me_cube_002.update()
me_cube_010 = bpy.data.meshes.new('Cube.010')
me_cube_010.from_pydata([(-1.0, -1.0, -1.0), (-1.0, -1.0, 1.0), (-1.0, 1.0, -1.0), (-1.0, 1.0, 1.0), (1.0, -1.0, -1.0), (1.0, -1.0, 1.0), (1.0, 1.0, -1.0), (1.0, 1.0, 1.0)], [], [(0, 1, 3, 2), (2, 3, 7, 6), (6, 7, 5, 4), (4, 5, 1, 0), (2, 6, 4, 0), (7, 3, 1, 5)])
_uv = me_cube_010.uv_layers.new(name='UVMap')
_uv.uv.foreach_set('vector', [0.375, 0.0, 0.625, 0.0, 0.625, 0.25, 0.375, 0.25, 0.375, 0.25, 0.625, 0.25, 0.625, 0.5, 0.375, 0.5, 0.375, 0.5, 0.625, 0.5, 0.625, 0.75, 0.375, 0.75, 0.375, 0.75, 0.625, 0.75, 0.625, 1.0, 0.375, 1.0, 0.125, 0.5, 0.375, 0.5, 0.375, 0.75, 0.125, 0.75, 0.625, 0.5, 0.875, 0.5, 0.875, 0.75, 0.625, 0.75])
me_cube_010.materials.append(mat_material_001)
me_cube_010.use_remesh_fix_poles = True
me_cube_010.use_remesh_preserve_attributes = False
me_cube_010.update()
me_cube_012 = bpy.data.meshes.new('Cube.012')
me_cube_012.from_pydata([(-1.0, -1.0, -1.0), (-1.0, -1.0, 1.0), (-1.0, 1.0, -1.0), (-1.0, 1.0, 1.0), (1.0, -1.0, -1.0), (1.0, -1.0, 1.0), (1.0, 1.0, -1.0), (1.0, 1.0, 1.0)], [], [(0, 1, 3, 2), (2, 3, 7, 6), (6, 7, 5, 4), (4, 5, 1, 0), (2, 6, 4, 0), (7, 3, 1, 5)])
_uv = me_cube_012.uv_layers.new(name='UVMap')
_uv.uv.foreach_set('vector', [0.375, 0.0, 0.625, 0.0, 0.625, 0.25, 0.375, 0.25, 0.375, 0.25, 0.625, 0.25, 0.625, 0.5, 0.375, 0.5, 0.375, 0.5, 0.625, 0.5, 0.625, 0.75, 0.375, 0.75, 0.375, 0.75, 0.625, 0.75, 0.625, 1.0, 0.375, 1.0, 0.125, 0.5, 0.375, 0.5, 0.375, 0.75, 0.125, 0.75, 0.625, 0.5, 0.875, 0.5, 0.875, 0.75, 0.625, 0.75])
me_cube_012.materials.append(mat_material_001)
me_cube_012.use_remesh_fix_poles = True
me_cube_012.use_remesh_preserve_attributes = False
me_cube_012.update()
me_cube_013 = bpy.data.meshes.new('Cube.013')
me_cube_013.from_pydata([(-1.0, -1.0, -1.0), (-1.0, -1.0, 1.0), (-1.0, 1.0, -1.0), (-1.0, 1.0, 1.0), (1.0, -1.0, -1.0), (1.0, -1.0, 1.0), (1.0, 1.0, -1.0), (1.0, 1.0, 1.0)], [], [(0, 1, 3, 2), (2, 3, 7, 6), (6, 7, 5, 4), (4, 5, 1, 0), (2, 6, 4, 0), (7, 3, 1, 5)])
_uv = me_cube_013.uv_layers.new(name='UVMap')
_uv.uv.foreach_set('vector', [0.375, 0.0, 0.625, 0.0, 0.625, 0.25, 0.375, 0.25, 0.375, 0.25, 0.625, 0.25, 0.625, 0.5, 0.375, 0.5, 0.375, 0.5, 0.625, 0.5, 0.625, 0.75, 0.375, 0.75, 0.375, 0.75, 0.625, 0.75, 0.625, 1.0, 0.375, 1.0, 0.125, 0.5, 0.375, 0.5, 0.375, 0.75, 0.125, 0.75, 0.625, 0.5, 0.875, 0.5, 0.875, 0.75, 0.625, 0.75])
me_cube_013.materials.append(mat_material_001)
me_cube_013.use_remesh_fix_poles = True
me_cube_013.use_remesh_preserve_attributes = False
me_cube_013.update()
me_cube_014 = bpy.data.meshes.new('Cube.014')
me_cube_014.from_pydata([(-1.0, -1.0, -1.0), (-1.0, -1.0, 1.0), (-1.0, 1.0, -1.0), (-1.0, 1.0, 1.0), (1.0, -1.0, -1.0), (1.0, -1.0, 1.0), (1.0, 1.0, -1.0), (1.0, 1.0, 1.0)], [], [(0, 1, 3, 2), (2, 3, 7, 6), (6, 7, 5, 4), (4, 5, 1, 0), (2, 6, 4, 0), (7, 3, 1, 5)])
_uv = me_cube_014.uv_layers.new(name='UVMap')
_uv.uv.foreach_set('vector', [0.375, 0.0, 0.625, 0.0, 0.625, 0.25, 0.375, 0.25, 0.375, 0.25, 0.625, 0.25, 0.625, 0.5, 0.375, 0.5, 0.375, 0.5, 0.625, 0.5, 0.625, 0.75, 0.375, 0.75, 0.375, 0.75, 0.625, 0.75, 0.625, 1.0, 0.375, 1.0, 0.125, 0.5, 0.375, 0.5, 0.375, 0.75, 0.125, 0.75, 0.625, 0.5, 0.875, 0.5, 0.875, 0.75, 0.625, 0.75])
me_cube_014.materials.append(mat_material_001)
me_cube_014.use_remesh_fix_poles = True
me_cube_014.use_remesh_preserve_attributes = False
me_cube_014.update()
me_cube_015 = bpy.data.meshes.new('Cube.015')
me_cube_015.from_pydata([(-1.0, -1.0, -1.0), (-1.0, -1.0, 1.0), (-1.0, 1.0, -1.0), (-1.0, 1.0, 1.0), (1.0, -1.0, -1.0), (1.0, -1.0, 1.0), (1.0, 1.0, -1.0), (1.0, 1.0, 1.0)], [], [(0, 1, 3, 2), (2, 3, 7, 6), (6, 7, 5, 4), (4, 5, 1, 0), (2, 6, 4, 0), (7, 3, 1, 5)])
_uv = me_cube_015.uv_layers.new(name='UVMap')
_uv.uv.foreach_set('vector', [0.375, 0.0, 0.625, 0.0, 0.625, 0.25, 0.375, 0.25, 0.375, 0.25, 0.625, 0.25, 0.625, 0.5, 0.375, 0.5, 0.375, 0.5, 0.625, 0.5, 0.625, 0.75, 0.375, 0.75, 0.375, 0.75, 0.625, 0.75, 0.625, 1.0, 0.375, 1.0, 0.125, 0.5, 0.375, 0.5, 0.375, 0.75, 0.125, 0.75, 0.625, 0.5, 0.875, 0.5, 0.875, 0.75, 0.625, 0.75])
me_cube_015.materials.append(mat_material_001)
me_cube_015.use_remesh_fix_poles = True
me_cube_015.use_remesh_preserve_attributes = False
me_cube_015.update()
me_cube_016 = bpy.data.meshes.new('Cube.016')
me_cube_016.from_pydata([(-1.0, -1.0, -1.0), (-1.0, -1.0, 1.0), (-1.0, 1.0, -1.0), (-1.0, 1.0, 1.0), (1.0, -1.0, -1.0), (1.0, -1.0, 1.0), (1.0, 1.0, -1.0), (1.0, 1.0, 1.0)], [], [(0, 1, 3, 2), (2, 3, 7, 6), (6, 7, 5, 4), (4, 5, 1, 0), (2, 6, 4, 0), (7, 3, 1, 5)])
_uv = me_cube_016.uv_layers.new(name='UVMap')
_uv.uv.foreach_set('vector', [0.375, 0.0, 0.625, 0.0, 0.625, 0.25, 0.375, 0.25, 0.375, 0.25, 0.625, 0.25, 0.625, 0.5, 0.375, 0.5, 0.375, 0.5, 0.625, 0.5, 0.625, 0.75, 0.375, 0.75, 0.375, 0.75, 0.625, 0.75, 0.625, 1.0, 0.375, 1.0, 0.125, 0.5, 0.375, 0.5, 0.375, 0.75, 0.125, 0.75, 0.625, 0.5, 0.875, 0.5, 0.875, 0.75, 0.625, 0.75])
me_cube_016.materials.append(mat_material_001)
me_cube_016.use_remesh_fix_poles = True
me_cube_016.use_remesh_preserve_attributes = False
me_cube_016.update()
me_cube_017 = bpy.data.meshes.new('Cube.017')
me_cube_017.from_pydata([(-1.0, -1.0, -1.0), (-1.0, -1.0, 1.0), (-1.0, 1.0, -1.0), (-1.0, 1.0, 1.0), (1.0, -1.0, -1.0), (1.0, -1.0, 1.0), (1.0, 1.0, -1.0), (1.0, 1.0, 1.0)], [], [(0, 1, 3, 2), (2, 3, 7, 6), (6, 7, 5, 4), (4, 5, 1, 0), (2, 6, 4, 0), (7, 3, 1, 5)])
_uv = me_cube_017.uv_layers.new(name='UVMap')
_uv.uv.foreach_set('vector', [0.375, 0.0, 0.625, 0.0, 0.625, 0.25, 0.375, 0.25, 0.375, 0.25, 0.625, 0.25, 0.625, 0.5, 0.375, 0.5, 0.375, 0.5, 0.625, 0.5, 0.625, 0.75, 0.375, 0.75, 0.375, 0.75, 0.625, 0.75, 0.625, 1.0, 0.375, 1.0, 0.125, 0.5, 0.375, 0.5, 0.375, 0.75, 0.125, 0.75, 0.625, 0.5, 0.875, 0.5, 0.875, 0.75, 0.625, 0.75])
me_cube_017.materials.append(mat_material_001)
me_cube_017.use_remesh_fix_poles = True
me_cube_017.use_remesh_preserve_attributes = False
me_cube_017.update()
me_cube_018 = bpy.data.meshes.new('Cube.018')
me_cube_018.from_pydata([(-1.0, -1.0, -1.0), (-1.0, -1.0, 1.0), (-1.0, 1.0, -1.0), (-1.0, 1.0, 1.0), (1.0, -1.0, -1.0), (1.0, -1.0, 1.0), (1.0, 1.0, -1.0), (1.0, 1.0, 1.0)], [], [(0, 1, 3, 2), (2, 3, 7, 6), (6, 7, 5, 4), (4, 5, 1, 0), (2, 6, 4, 0), (7, 3, 1, 5)])
_uv = me_cube_018.uv_layers.new(name='UVMap')
_uv.uv.foreach_set('vector', [0.375, 0.0, 0.625, 0.0, 0.625, 0.25, 0.375, 0.25, 0.375, 0.25, 0.625, 0.25, 0.625, 0.5, 0.375, 0.5, 0.375, 0.5, 0.625, 0.5, 0.625, 0.75, 0.375, 0.75, 0.375, 0.75, 0.625, 0.75, 0.625, 1.0, 0.375, 1.0, 0.125, 0.5, 0.375, 0.5, 0.375, 0.75, 0.125, 0.75, 0.625, 0.5, 0.875, 0.5, 0.875, 0.75, 0.625, 0.75])
me_cube_018.materials.append(mat_material_001)
me_cube_018.use_remesh_fix_poles = True
me_cube_018.use_remesh_preserve_attributes = False
me_cube_018.update()
me_cube_019 = bpy.data.meshes.new('Cube.019')
me_cube_019.from_pydata([(-1.0, -1.0, -1.0), (-1.0, -1.0, 1.0), (-1.0, 1.0, -1.0), (-1.0, 1.0, 1.0), (1.0, -1.0, -1.0), (1.0, -1.0, 1.0), (1.0, 1.0, -1.0), (1.0, 1.0, 1.0)], [], [(0, 1, 3, 2), (2, 3, 7, 6), (6, 7, 5, 4), (4, 5, 1, 0), (2, 6, 4, 0), (7, 3, 1, 5)])
_uv = me_cube_019.uv_layers.new(name='UVMap')
_uv.uv.foreach_set('vector', [0.375, 0.0, 0.625, 0.0, 0.625, 0.25, 0.375, 0.25, 0.375, 0.25, 0.625, 0.25, 0.625, 0.5, 0.375, 0.5, 0.375, 0.5, 0.625, 0.5, 0.625, 0.75, 0.375, 0.75, 0.375, 0.75, 0.625, 0.75, 0.625, 1.0, 0.375, 1.0, 0.125, 0.5, 0.375, 0.5, 0.375, 0.75, 0.125, 0.75, 0.625, 0.5, 0.875, 0.5, 0.875, 0.75, 0.625, 0.75])
me_cube_019.materials.append(mat_material_001)
me_cube_019.use_remesh_fix_poles = True
me_cube_019.use_remesh_preserve_attributes = False
me_cube_019.update()
me_cube_021 = bpy.data.meshes.new('Cube.021')
me_cube_021.from_pydata([(-1.0, -1.0, -1.0), (-1.0, -1.0, 1.0), (1.0, -1.0, -1.0), (1.0, -1.0, 1.0), (-1.0, 21.49, 1.0), (1.0, 21.49, 1.0), (-1.0, 19.53, -1.0), (1.0, 19.53, -1.0), (-1.0, 21.52, -21.49), (-1.0, 19.52, -21.49), (1.0, 19.52, -21.49), (1.0, 21.52, -21.49)], [(5, 7), (4, 6)], [(0, 6, 7, 2), (2, 3, 1, 0), (3, 5, 4, 1), (7, 10, 11, 5, 3, 2), (5, 11, 8, 4), (9, 8, 11, 10), (7, 6, 9, 10), (4, 8, 9, 6, 0, 1)])
_uv = me_cube_021.uv_layers.new(name='UVMap')
_uv.uv.foreach_set('vector', [0.125, 0.75, 0.125, 0.5, 0.375, 0.5, 0.375, 0.75, 0.375, 0.75, 0.625, 0.75, 0.625, 1.0, 0.375, 1.0, 0.625, 0.75, 0.625, 0.5, 0.875, 0.5, 0.875, 0.75, 0.375, 0.5, 0.375, 0.5, 0.625, 0.5, 0.625, 0.5, 0.625, 0.75, 0.375, 0.75, 0.625, 0.5, 0.625, 0.5, 0.875, 0.5, 0.625, 0.25, 0.375, 0.25, 0.625, 0.25, 0.625, 0.5, 0.375, 0.5, 0.375, 0.5, 0.125, 0.5, 0.125, 0.5, 0.375, 0.5, 0.625, 0.25, 0.625, 0.25, 0.375, 0.25, 0.375, 0.25, 0.375, 0.0, 0.625, 0.0])
me_cube_021.materials.append(mat_material_001)
me_cube_021.use_remesh_fix_poles = True
me_cube_021.use_remesh_preserve_attributes = False
me_cube_021.update()
me_cube_028 = bpy.data.meshes.new('Cube.028')
me_cube_028.from_pydata([(-0.6581, -0.3937, -0.873), (-0.6581, -0.3937, -0.3573), (-0.6581, 1.785, -0.873), (-0.6581, 1.785, -0.3573), (1.047, -0.3937, -0.873), (1.047, -0.3937, -0.3573), (1.047, 1.785, -0.873), (1.047, 1.785, -0.3573), (-0.6581, 1.966, -0.873), (-0.6581, 1.966, -0.3573), (-0.6581, 4.145, -0.873), (-0.6581, 4.145, -0.3573), (1.047, 1.966, -0.873), (1.047, 1.966, -0.3573), (1.047, 4.145, -0.873), (1.047, 4.145, -0.3573), (-0.6581, 4.325, -0.873), (-0.6581, 4.325, -0.3573), (-0.6581, 6.504, -0.873), (-0.6581, 6.504, -0.3573), (1.047, 4.325, -0.873), (1.047, 4.325, -0.3573), (1.047, 6.504, -0.873), (1.047, 6.504, -0.3573)], [], [(0, 1, 3, 2), (2, 3, 7, 6), (6, 7, 5, 4), (4, 5, 1, 0), (2, 6, 4, 0), (7, 3, 1, 5), (8, 9, 11, 10), (10, 11, 15, 14), (14, 15, 13, 12), (12, 13, 9, 8), (10, 14, 12, 8), (15, 11, 9, 13), (16, 17, 19, 18), (18, 19, 23, 22), (22, 23, 21, 20), (20, 21, 17, 16), (18, 22, 20, 16), (23, 19, 17, 21)])
_uv = me_cube_028.uv_layers.new(name='UVMap')
_uv.uv.foreach_set('vector', [0.375, 0.0, 0.625, 0.0, 0.625, 0.25, 0.375, 0.25, 0.375, 0.25, 0.625, 0.25, 0.625, 0.5, 0.375, 0.5, 0.375, 0.5, 0.625, 0.5, 0.625, 0.75, 0.375, 0.75, 0.375, 0.75, 0.625, 0.75, 0.625, 1.0, 0.375, 1.0, 0.125, 0.5, 0.375, 0.5, 0.375, 0.75, 0.125, 0.75, 0.625, 0.5, 0.875, 0.5, 0.875, 0.75, 0.625, 0.75, 0.375, 0.0, 0.625, 0.0, 0.625, 0.25, 0.375, 0.25, 0.375, 0.25, 0.625, 0.25, 0.625, 0.5, 0.375, 0.5, 0.375, 0.5, 0.625, 0.5, 0.625, 0.75, 0.375, 0.75, 0.375, 0.75, 0.625, 0.75, 0.625, 1.0, 0.375, 1.0, 0.125, 0.5, 0.375, 0.5, 0.375, 0.75, 0.125, 0.75, 0.625, 0.5, 0.875, 0.5, 0.875, 0.75, 0.625, 0.75, 0.375, 0.0, 0.625, 0.0, 0.625, 0.25, 0.375, 0.25, 0.375, 0.25, 0.625, 0.25, 0.625, 0.5, 0.375, 0.5, 0.375, 0.5, 0.625, 0.5, 0.625, 0.75, 0.375, 0.75, 0.375, 0.75, 0.625, 0.75, 0.625, 1.0, 0.375, 1.0, 0.125, 0.5, 0.375, 0.5, 0.375, 0.75, 0.125, 0.75, 0.625, 0.5, 0.875, 0.5, 0.875, 0.75, 0.625, 0.75])
me_cube_028.materials.append(mat_material_001)
me_cube_028.use_remesh_fix_poles = True
me_cube_028.use_remesh_preserve_attributes = False
me_cube_028.update()
me_cube_029 = bpy.data.meshes.new('Cube.029')
me_cube_029.from_pydata([(-1.0, -1.0, -1.0), (-1.0, -1.0, 1.0), (-1.0, 1.0, -1.0), (-1.0, 1.0, 1.0), (1.0, -1.0, -1.0), (1.0, -1.0, 1.0), (1.0, 1.0, -1.0), (1.0, 1.0, 1.0)], [], [(0, 1, 3, 2), (2, 3, 7, 6), (6, 7, 5, 4), (4, 5, 1, 0), (2, 6, 4, 0), (7, 3, 1, 5)])
_uv = me_cube_029.uv_layers.new(name='UVMap')
_uv.uv.foreach_set('vector', [0.375, 0.0, 0.625, 0.0, 0.625, 0.25, 0.375, 0.25, 0.375, 0.25, 0.625, 0.25, 0.625, 0.5, 0.375, 0.5, 0.375, 0.5, 0.625, 0.5, 0.625, 0.75, 0.375, 0.75, 0.375, 0.75, 0.625, 0.75, 0.625, 1.0, 0.375, 1.0, 0.125, 0.5, 0.375, 0.5, 0.375, 0.75, 0.125, 0.75, 0.625, 0.5, 0.875, 0.5, 0.875, 0.75, 0.625, 0.75])
me_cube_029.materials.append(mat_material_001)
me_cube_029.use_remesh_fix_poles = True
me_cube_029.use_remesh_preserve_attributes = False
me_cube_029.update()
me_cube_030 = bpy.data.meshes.new('Cube.030')
me_cube_030.from_pydata([(-1.0, -1.0, -1.0), (-1.0, -1.0, 1.0), (-1.0, 1.0, -1.0), (-1.0, 1.0, 1.0), (1.0, -1.0, -1.0), (1.0, -1.0, 1.0), (1.0, 1.0, -1.0), (1.0, 1.0, 1.0)], [], [(0, 1, 3, 2), (2, 3, 7, 6), (6, 7, 5, 4), (4, 5, 1, 0), (2, 6, 4, 0), (7, 3, 1, 5)])
_uv = me_cube_030.uv_layers.new(name='UVMap')
_uv.uv.foreach_set('vector', [0.375, 0.0, 0.625, 0.0, 0.625, 0.25, 0.375, 0.25, 0.375, 0.25, 0.625, 0.25, 0.625, 0.5, 0.375, 0.5, 0.375, 0.5, 0.625, 0.5, 0.625, 0.75, 0.375, 0.75, 0.375, 0.75, 0.625, 0.75, 0.625, 1.0, 0.375, 1.0, 0.125, 0.5, 0.375, 0.5, 0.375, 0.75, 0.125, 0.75, 0.625, 0.5, 0.875, 0.5, 0.875, 0.75, 0.625, 0.75])
me_cube_030.materials.append(mat_material_001)
me_cube_030.use_remesh_fix_poles = True
me_cube_030.use_remesh_preserve_attributes = False
me_cube_030.update()
me_cube_031 = bpy.data.meshes.new('Cube.031')
me_cube_031.from_pydata([(-1.0, -1.0, -1.0), (-1.0, -1.0, 1.0), (-1.0, 1.0, -1.0), (-1.0, 1.0, 1.0), (1.0, -1.0, -1.0), (1.0, -1.0, 1.0), (1.0, 1.0, -1.0), (1.0, 1.0, 1.0)], [], [(0, 1, 3, 2), (2, 3, 7, 6), (6, 7, 5, 4), (4, 5, 1, 0), (2, 6, 4, 0), (7, 3, 1, 5)])
_uv = me_cube_031.uv_layers.new(name='UVMap')
_uv.uv.foreach_set('vector', [0.375, 0.0, 0.625, 0.0, 0.625, 0.25, 0.375, 0.25, 0.375, 0.25, 0.625, 0.25, 0.625, 0.5, 0.375, 0.5, 0.375, 0.5, 0.625, 0.5, 0.625, 0.75, 0.375, 0.75, 0.375, 0.75, 0.625, 0.75, 0.625, 1.0, 0.375, 1.0, 0.125, 0.5, 0.375, 0.5, 0.375, 0.75, 0.125, 0.75, 0.625, 0.5, 0.875, 0.5, 0.875, 0.75, 0.625, 0.75])
me_cube_031.materials.append(mat_material_001)
me_cube_031.use_remesh_fix_poles = True
me_cube_031.use_remesh_preserve_attributes = False
me_cube_031.update()
me_cube_034 = bpy.data.meshes.new('Cube.034')
me_cube_034.from_pydata([(-1.0, -1.0, -1.658), (-1.0, -1.0, 0.01303), (-1.0, 1.0, -1.658), (-1.0, 1.0, 0.01303), (1.0, -1.0, -1.658), (1.0, -1.0, 0.01303), (1.0, 1.0, -1.658), (1.0, 1.0, 0.01303)], [], [(0, 1, 3, 2), (2, 3, 7, 6), (6, 7, 5, 4), (4, 5, 1, 0), (2, 6, 4, 0), (7, 3, 1, 5)])
_uv = me_cube_034.uv_layers.new(name='UVMap')
_uv.uv.foreach_set('vector', [0.375, 0.0, 0.625, 0.0, 0.625, 0.25, 0.375, 0.25, 0.375, 0.25, 0.625, 0.25, 0.625, 0.5, 0.375, 0.5, 0.375, 0.5, 0.625, 0.5, 0.625, 0.75, 0.375, 0.75, 0.375, 0.75, 0.625, 0.75, 0.625, 1.0, 0.375, 1.0, 0.125, 0.5, 0.375, 0.5, 0.375, 0.75, 0.125, 0.75, 0.625, 0.5, 0.875, 0.5, 0.875, 0.75, 0.625, 0.75])
me_cube_034.materials.append(mat_material)
me_cube_034.use_remesh_fix_poles = True
me_cube_034.use_remesh_preserve_attributes = False
me_cube_034.update()
me_cube_035 = bpy.data.meshes.new('Cube.035')
me_cube_035.from_pydata([(-1.0, -1.0, -1.658), (-1.0, -1.0, 0.01303), (-1.0, 1.0, -1.658), (-1.0, 1.0, 0.01303), (1.0, -1.0, -1.658), (1.0, -1.0, 0.01303), (1.0, 1.0, -1.658), (1.0, 1.0, 0.01303)], [], [(0, 1, 3, 2), (2, 3, 7, 6), (6, 7, 5, 4), (4, 5, 1, 0), (2, 6, 4, 0), (7, 3, 1, 5)])
_uv = me_cube_035.uv_layers.new(name='UVMap')
_uv.uv.foreach_set('vector', [0.375, 0.0, 0.625, 0.0, 0.625, 0.25, 0.375, 0.25, 0.375, 0.25, 0.625, 0.25, 0.625, 0.5, 0.375, 0.5, 0.375, 0.5, 0.625, 0.5, 0.625, 0.75, 0.375, 0.75, 0.375, 0.75, 0.625, 0.75, 0.625, 1.0, 0.375, 1.0, 0.125, 0.5, 0.375, 0.5, 0.375, 0.75, 0.125, 0.75, 0.625, 0.5, 0.875, 0.5, 0.875, 0.75, 0.625, 0.75])
me_cube_035.materials.append(mat_material)
me_cube_035.use_remesh_fix_poles = True
me_cube_035.use_remesh_preserve_attributes = False
me_cube_035.update()
me_cube_036 = bpy.data.meshes.new('Cube.036')
me_cube_036.from_pydata([(-1.0, -1.0, -1.658), (-1.0, -1.0, 0.01303), (-1.0, 1.0, -1.658), (-1.0, 1.0, 0.01303), (1.0, -1.0, -1.658), (1.0, -1.0, 0.01303), (1.0, 1.0, -1.658), (1.0, 1.0, 0.01303)], [], [(0, 1, 3, 2), (2, 3, 7, 6), (6, 7, 5, 4), (4, 5, 1, 0), (2, 6, 4, 0), (7, 3, 1, 5)])
_uv = me_cube_036.uv_layers.new(name='UVMap')
_uv.uv.foreach_set('vector', [0.375, 0.0, 0.625, 0.0, 0.625, 0.25, 0.375, 0.25, 0.375, 0.25, 0.625, 0.25, 0.625, 0.5, 0.375, 0.5, 0.375, 0.5, 0.625, 0.5, 0.625, 0.75, 0.375, 0.75, 0.375, 0.75, 0.625, 0.75, 0.625, 1.0, 0.375, 1.0, 0.125, 0.5, 0.375, 0.5, 0.375, 0.75, 0.125, 0.75, 0.625, 0.5, 0.875, 0.5, 0.875, 0.75, 0.625, 0.75])
me_cube_036.materials.append(mat_material)
me_cube_036.use_remesh_fix_poles = True
me_cube_036.use_remesh_preserve_attributes = False
me_cube_036.update()
me_cube_037 = bpy.data.meshes.new('Cube.037')
me_cube_037.from_pydata([(-1.0, -1.0, -1.0), (-1.0, -1.0, 1.0), (-1.0, 1.0, -1.0), (-1.0, 1.0, 1.0), (1.0, -1.0, -1.0), (1.0, -1.0, 1.0), (1.0, 1.0, -1.0), (1.0, 1.0, 1.0)], [], [(0, 1, 3, 2), (2, 3, 7, 6), (6, 7, 5, 4), (4, 5, 1, 0), (2, 6, 4, 0), (7, 3, 1, 5)])
_uv = me_cube_037.uv_layers.new(name='UVMap')
_uv.uv.foreach_set('vector', [0.375, 0.0, 0.625, 0.0, 0.625, 0.25, 0.375, 0.25, 0.375, 0.25, 0.625, 0.25, 0.625, 0.5, 0.375, 0.5, 0.375, 0.5, 0.625, 0.5, 0.625, 0.75, 0.375, 0.75, 0.375, 0.75, 0.625, 0.75, 0.625, 1.0, 0.375, 1.0, 0.125, 0.5, 0.375, 0.5, 0.375, 0.75, 0.125, 0.75, 0.625, 0.5, 0.875, 0.5, 0.875, 0.75, 0.625, 0.75])
me_cube_037.materials.append(mat_material)
me_cube_037.use_remesh_fix_poles = True
me_cube_037.use_remesh_preserve_attributes = False
me_cube_037.update()
me_cube_039 = bpy.data.meshes.new('Cube.039')
me_cube_039.from_pydata([(-1.0, -1.0, -1.0), (-1.0, -1.0, 1.0), (-1.0, 1.0, -1.0), (-1.0, 1.0, 1.0), (1.0, -1.0, -1.0), (1.0, -1.0, 1.0), (1.0, 1.0, -1.0), (1.0, 1.0, 1.0)], [], [(0, 1, 3, 2), (2, 3, 7, 6), (6, 7, 5, 4), (4, 5, 1, 0), (2, 6, 4, 0), (7, 3, 1, 5)])
_uv = me_cube_039.uv_layers.new(name='UVMap')
_uv.uv.foreach_set('vector', [0.375, 0.0, 0.625, 0.0, 0.625, 0.25, 0.375, 0.25, 0.375, 0.25, 0.625, 0.25, 0.625, 0.5, 0.375, 0.5, 0.375, 0.5, 0.625, 0.5, 0.625, 0.75, 0.375, 0.75, 0.375, 0.75, 0.625, 0.75, 0.625, 1.0, 0.375, 1.0, 0.125, 0.5, 0.375, 0.5, 0.375, 0.75, 0.125, 0.75, 0.625, 0.5, 0.875, 0.5, 0.875, 0.75, 0.625, 0.75])
me_cube_039.materials.append(mat_material)
me_cube_039.use_remesh_fix_poles = True
me_cube_039.use_remesh_preserve_attributes = False
me_cube_039.update()
me_cube_040 = bpy.data.meshes.new('Cube.040')
me_cube_040.from_pydata([(-1.0, -1.0, -1.0), (-1.0, -1.0, 1.0), (-1.0, 1.0, -1.0), (-1.0, 1.0, 1.0), (1.0, -1.0, -1.0), (1.0, -1.0, 1.0), (1.0, 1.0, -1.0), (1.0, 1.0, 1.0)], [], [(0, 1, 3, 2), (2, 3, 7, 6), (6, 7, 5, 4), (4, 5, 1, 0), (2, 6, 4, 0), (7, 3, 1, 5)])
_uv = me_cube_040.uv_layers.new(name='UVMap')
_uv.uv.foreach_set('vector', [0.375, 0.0, 0.625, 0.0, 0.625, 0.25, 0.375, 0.25, 0.375, 0.25, 0.625, 0.25, 0.625, 0.5, 0.375, 0.5, 0.375, 0.5, 0.625, 0.5, 0.625, 0.75, 0.375, 0.75, 0.375, 0.75, 0.625, 0.75, 0.625, 1.0, 0.375, 1.0, 0.125, 0.5, 0.375, 0.5, 0.375, 0.75, 0.125, 0.75, 0.625, 0.5, 0.875, 0.5, 0.875, 0.75, 0.625, 0.75])
me_cube_040.materials.append(mat_material)
me_cube_040.use_remesh_fix_poles = True
me_cube_040.use_remesh_preserve_attributes = False
me_cube_040.update()
me_cube_041 = bpy.data.meshes.new('Cube.041')
me_cube_041.from_pydata([(-1.0, -1.0, -1.0), (-1.0, -1.0, 1.0), (-1.0, 1.0, -1.0), (-1.0, 1.0, 1.0), (1.0, -1.0, -1.0), (1.0, -1.0, 1.0), (1.0, 1.0, -1.0), (1.0, 1.0, 1.0)], [], [(0, 1, 3, 2), (2, 3, 7, 6), (6, 7, 5, 4), (4, 5, 1, 0), (2, 6, 4, 0), (7, 3, 1, 5)])
_uv = me_cube_041.uv_layers.new(name='UVMap')
_uv.uv.foreach_set('vector', [0.375, 0.0, 0.625, 0.0, 0.625, 0.25, 0.375, 0.25, 0.375, 0.25, 0.625, 0.25, 0.625, 0.5, 0.375, 0.5, 0.375, 0.5, 0.625, 0.5, 0.625, 0.75, 0.375, 0.75, 0.375, 0.75, 0.625, 0.75, 0.625, 1.0, 0.375, 1.0, 0.125, 0.5, 0.375, 0.5, 0.375, 0.75, 0.125, 0.75, 0.625, 0.5, 0.875, 0.5, 0.875, 0.75, 0.625, 0.75])
me_cube_041.materials.append(mat_material)
me_cube_041.use_remesh_fix_poles = True
me_cube_041.use_remesh_preserve_attributes = False
me_cube_041.update()
me_cube_042 = bpy.data.meshes.new('Cube.042')
me_cube_042.from_pydata([(-1.0, -1.0, -1.0), (-1.0, -1.0, 1.0), (-1.0, 1.0, -1.0), (-1.0, 1.0, 1.0), (1.0, -1.0, -1.0), (1.0, -1.0, 1.0), (1.0, 1.0, -1.0), (1.0, 1.0, 1.0)], [], [(0, 1, 3, 2), (2, 3, 7, 6), (6, 7, 5, 4), (4, 5, 1, 0), (2, 6, 4, 0), (7, 3, 1, 5)])
_uv = me_cube_042.uv_layers.new(name='UVMap')
_uv.uv.foreach_set('vector', [0.375, 0.0, 0.625, 0.0, 0.625, 0.25, 0.375, 0.25, 0.375, 0.25, 0.625, 0.25, 0.625, 0.5, 0.375, 0.5, 0.375, 0.5, 0.625, 0.5, 0.625, 0.75, 0.375, 0.75, 0.375, 0.75, 0.625, 0.75, 0.625, 1.0, 0.375, 1.0, 0.125, 0.5, 0.375, 0.5, 0.375, 0.75, 0.125, 0.75, 0.625, 0.5, 0.875, 0.5, 0.875, 0.75, 0.625, 0.75])
me_cube_042.materials.append(mat_material)
me_cube_042.use_remesh_fix_poles = True
me_cube_042.use_remesh_preserve_attributes = False
me_cube_042.update()
me_cube_043 = bpy.data.meshes.new('Cube.043')
me_cube_043.from_pydata([(-1.0, -1.0, -1.0), (-1.0, -1.0, 1.0), (-1.0, 1.0, -1.0), (-1.0, 1.0, 1.0), (1.0, -1.0, -1.0), (1.0, -1.0, 1.0), (1.0, 1.0, -1.0), (1.0, 1.0, 1.0)], [], [(0, 1, 3, 2), (2, 3, 7, 6), (6, 7, 5, 4), (4, 5, 1, 0), (2, 6, 4, 0), (7, 3, 1, 5)])
_uv = me_cube_043.uv_layers.new(name='UVMap')
_uv.uv.foreach_set('vector', [0.375, 0.0, 0.625, 0.0, 0.625, 0.25, 0.375, 0.25, 0.375, 0.25, 0.625, 0.25, 0.625, 0.5, 0.375, 0.5, 0.375, 0.5, 0.625, 0.5, 0.625, 0.75, 0.375, 0.75, 0.375, 0.75, 0.625, 0.75, 0.625, 1.0, 0.375, 1.0, 0.125, 0.5, 0.375, 0.5, 0.375, 0.75, 0.125, 0.75, 0.625, 0.5, 0.875, 0.5, 0.875, 0.75, 0.625, 0.75])
me_cube_043.materials.append(mat_material)
me_cube_043.use_remesh_fix_poles = True
me_cube_043.use_remesh_preserve_attributes = False
me_cube_043.update()
me_cube_044 = bpy.data.meshes.new('Cube.044')
me_cube_044.from_pydata([(-1.0, -1.0, -1.0), (-1.0, -1.0, 1.0), (-1.0, 1.0, -1.0), (-1.0, 1.0, 1.0), (1.0, -1.0, -1.0), (1.0, -1.0, 1.0), (1.0, 1.0, -1.0), (1.0, 1.0, 1.0)], [], [(0, 1, 3, 2), (2, 3, 7, 6), (6, 7, 5, 4), (4, 5, 1, 0), (2, 6, 4, 0), (7, 3, 1, 5)])
_uv = me_cube_044.uv_layers.new(name='UVMap')
_uv.uv.foreach_set('vector', [0.375, 0.0, 0.625, 0.0, 0.625, 0.25, 0.375, 0.25, 0.375, 0.25, 0.625, 0.25, 0.625, 0.5, 0.375, 0.5, 0.375, 0.5, 0.625, 0.5, 0.625, 0.75, 0.375, 0.75, 0.375, 0.75, 0.625, 0.75, 0.625, 1.0, 0.375, 1.0, 0.125, 0.5, 0.375, 0.5, 0.375, 0.75, 0.125, 0.75, 0.625, 0.5, 0.875, 0.5, 0.875, 0.75, 0.625, 0.75])
me_cube_044.materials.append(mat_material)
me_cube_044.use_remesh_fix_poles = True
me_cube_044.use_remesh_preserve_attributes = False
me_cube_044.update()
me_cube_005 = bpy.data.meshes.new('Cube.005')
me_cube_005.from_pydata([(-1.0, 1.0, -1.032), (-1.0, 1.0, 0.9831), (1.0, 1.0, -1.032), (1.0, 1.0, 0.9831), (-1.0, 21.49, 1.0), (-1.0, 21.49, -1.0), (1.0, 21.49, -1.0), (1.0, 21.49, 1.0), (-1.0, 1.0, -21.52), (-1.0, -1.0, -21.52), (-1.0, 1.0, -19.52), (-1.0, -1.0, -19.52), (1.0, 1.0, -21.52), (1.0, -1.0, -21.52), (1.0, 1.0, -19.52), (1.0, -1.0, -19.52), (-1.0, -1.0, 0.9661), (1.0, -1.0, 0.9661)], [], [(1, 3, 7, 4), (5, 4, 7, 6), (0, 1, 4, 5), (3, 2, 6, 7), (2, 0, 5, 6), (8, 9, 11, 10), (14, 15, 13, 12), (12, 13, 9, 8), (10, 14, 12, 8), (15, 11, 9, 13), (1, 16, 17, 3), (11, 15, 17, 16), (10, 11, 16, 1, 0), (14, 10, 0, 2), (15, 14, 2, 3, 17)])
_uv = me_cube_005.uv_layers.new(name='UVMap')
_uv.uv.foreach_set('vector', [0.875, 0.5, 0.625, 0.5, 0.625, 0.5, 0.875, 0.5, 0.375, 0.25, 0.625, 0.25, 0.625, 0.5, 0.375, 0.5, 0.375, 0.25, 0.625, 0.25, 0.625, 0.25, 0.375, 0.25, 0.625, 0.5, 0.375, 0.5, 0.375, 0.5, 0.625, 0.5, 0.375, 0.5, 0.125, 0.5, 0.125, 0.5, 0.375, 0.5, 0.375, 0.0, 0.625, 0.0, 0.625, 0.25, 0.375, 0.25, 0.375, 0.5, 0.625, 0.5, 0.625, 0.75, 0.375, 0.75, 0.375, 0.75, 0.625, 0.75, 0.625, 1.0, 0.375, 1.0, 0.125, 0.5, 0.375, 0.5, 0.375, 0.75, 0.125, 0.75, 0.625, 0.5, 0.875, 0.5, 0.875, 0.75, 0.625, 0.75, 0.375, 0.25, 0.625, 0.25, 0.625, 0.5, 0.375, 0.5, 0.875, 0.5, 0.625, 0.5, 0.625, 0.5, 0.875, 0.5, 0.375, 0.25, 0.625, 0.25, 0.625, 0.25, 0.375, 0.25, 0.375, 0.25, 0.375, 0.5, 0.125, 0.5, 0.125, 0.5, 0.375, 0.5, 0.625, 0.5, 0.375, 0.5, 0.375, 0.5, 0.375, 0.5, 0.625, 0.5])
me_cube_005.materials.append(mat_material_001)
me_cube_005.use_remesh_fix_poles = True
me_cube_005.use_remesh_preserve_attributes = False
me_cube_005.update()
me_cube_007 = bpy.data.meshes.new('Cube.007')
me_cube_007.from_pydata([(-1.0, 1.0, -1.0), (-1.0, 1.0, 0.9831), (1.0, 1.0, -1.0), (1.0, 1.0, 0.9831), (-1.0, 21.49, 1.0), (-1.0, 21.49, -1.0), (1.0, 21.49, -1.0), (1.0, 21.49, 1.0), (-1.0, 1.0, -21.52), (-1.0, -1.0, -21.52), (-1.0, 1.0, -19.52), (-1.0, -1.0, -19.52), (1.0, 1.0, -21.52), (1.0, -1.0, -21.52), (1.0, 1.0, -19.52), (1.0, -1.0, -19.52), (-1.0, -1.0, 0.9661), (1.0, -1.0, 0.9661)], [], [(1, 3, 7, 4), (5, 4, 7, 6), (0, 1, 4, 5), (3, 2, 6, 7), (2, 0, 5, 6), (8, 9, 11, 10), (15, 14, 2, 3, 17), (14, 15, 13, 12), (12, 13, 9, 8), (10, 14, 12, 8), (15, 11, 9, 13), (1, 16, 17, 3), (11, 15, 17, 16), (14, 10, 0, 2), (10, 11, 16, 1, 0)])
_uv = me_cube_007.uv_layers.new(name='UVMap')
_uv.uv.foreach_set('vector', [0.875, 0.5, 0.625, 0.5, 0.625, 0.5, 0.875, 0.5, 0.375, 0.25, 0.625, 0.25, 0.625, 0.5, 0.375, 0.5, 0.375, 0.25, 0.625, 0.25, 0.625, 0.25, 0.375, 0.25, 0.625, 0.5, 0.375, 0.5, 0.375, 0.5, 0.625, 0.5, 0.375, 0.5, 0.125, 0.5, 0.125, 0.5, 0.375, 0.5, 0.375, 0.0, 0.625, 0.0, 0.625, 0.25, 0.375, 0.25, 0.625, 0.5, 0.375, 0.5, 0.375, 0.5, 0.375, 0.5, 0.625, 0.5, 0.375, 0.5, 0.625, 0.5, 0.625, 0.75, 0.375, 0.75, 0.375, 0.75, 0.625, 0.75, 0.625, 1.0, 0.375, 1.0, 0.125, 0.5, 0.375, 0.5, 0.375, 0.75, 0.125, 0.75, 0.625, 0.5, 0.875, 0.5, 0.875, 0.75, 0.625, 0.75, 0.375, 0.25, 0.625, 0.25, 0.625, 0.5, 0.375, 0.5, 0.875, 0.5, 0.625, 0.5, 0.625, 0.5, 0.875, 0.5, 0.375, 0.5, 0.125, 0.5, 0.125, 0.5, 0.375, 0.5, 0.375, 0.25, 0.625, 0.25, 0.625, 0.25, 0.375, 0.25, 0.375, 0.25])
me_cube_007.materials.append(mat_material_001)
me_cube_007.use_remesh_fix_poles = True
me_cube_007.use_remesh_preserve_attributes = False
me_cube_007.update()
me_plane = bpy.data.meshes.new('Plane')
me_plane.from_pydata([(-0.9301, -0.9567, -1.129), (0.9301, -0.9567, -1.129), (-0.9301, 0.9567, -1.125), (0.9301, 0.9567, -1.125), (-0.9301, -0.1594, -0.4639), (-0.9301, -0.3189, -0.5508), (-0.9301, -0.4783, -0.5455), (0.9301, -0.4783, -0.5455), (0.9301, -0.3189, -0.5508), (0.9301, -0.1594, -0.4639), (0.9301, 0.1594, -0.4583), (0.9301, 0.3189, -0.539), (0.9301, 0.4783, -0.5236), (-0.9301, 0.4783, -0.5236), (-0.9301, 0.3189, -0.539), (-0.9301, 0.1594, -0.4583), (-0.9301, -0.6908, -0.3636), (-0.9301, -0.6024, -0.4069), (-0.9301, -0.808, -0.4083), (-0.9301, -0.7442, -0.3599), (0.9301, -0.7442, -0.3599), (0.9301, -0.808, -0.4083), (0.9301, -0.6024, -0.4069), (0.9301, -0.6908, -0.3636), (0.9301, 0.6909, -0.3505), (0.9301, 0.6016, -0.3912), (0.9301, 0.8079, -0.3989), (0.9301, 0.7441, -0.3487), (-0.9301, 0.7441, -0.3487), (-0.9301, 0.8079, -0.3989), (-0.9301, 0.6016, -0.3912), (-0.9301, 0.6909, -0.3505), (-0.9301, -0.04885, -0.4013), (-0.9301, 0.04958, -0.4), (0.9301, 0.04958, -0.4), (0.9301, -0.04885, -0.4013), (-0.3836, -0.9567, -1.129), (-0.5465, -0.9567, -1.129), (0.08141, -0.9567, -1.129), (-0.08141, -0.9567, -1.129), (0.5465, -0.9567, -1.129), (0.3836, -0.9567, -1.129), (0.3836, 0.9567, -1.125), (0.5465, 0.9567, -1.125), (-0.08141, 0.9567, -1.125), (0.08141, 0.9567, -1.125), (-0.5465, 0.9567, -1.125), (-0.3836, 0.9567, -1.125), (0.5465, -0.4783, -0.5455), (0.3836, -0.4783, -0.5455), (0.08141, -0.4783, -0.5455), (-0.08141, -0.4783, -0.5455), (-0.3836, -0.4783, -0.5455), (-0.5465, -0.4783, -0.5455), (0.3836, -0.3189, -0.5508), (0.5465, -0.3189, -0.5508), (-0.08141, -0.3189, -0.5508), (0.08141, -0.3189, -0.5508), (-0.5465, -0.3189, -0.5508), (-0.3836, -0.3189, -0.5508), (0.3836, -0.1594, -0.4639), (0.5465, -0.1594, -0.4639), (-0.08141, -0.1594, -0.4639), (0.08141, -0.1594, -0.4639), (-0.5465, -0.1594, -0.4639), (-0.3836, -0.1594, -0.4639), (0.5465, 0.1594, -0.4583), (0.3836, 0.1594, -0.4583), (0.08141, 0.1594, -0.4583), (-0.08141, 0.1594, -0.4583), (-0.3836, 0.1594, -0.4583), (-0.5465, 0.1594, -0.4583), (0.3836, 0.3189, -0.539), (0.5465, 0.3189, -0.539), (-0.08141, 0.3189, -0.539), (0.08141, 0.3189, -0.539), (-0.5465, 0.3189, -0.539), (-0.3836, 0.3189, -0.539), (0.5465, 0.4783, -0.5236), (0.3836, 0.4783, -0.5236), (0.08141, 0.4783, -0.5236), (-0.08141, 0.4783, -0.5236), (-0.3836, 0.4783, -0.5236), (-0.5465, 0.4783, -0.5236), (0.5465, -0.7442, -0.3599), (0.3836, -0.7442, -0.3599), (0.08141, -0.7442, -0.3599), (-0.08141, -0.7442, -0.3599), (-0.3836, -0.7442, -0.3599), (-0.5465, -0.7442, -0.3599), (-0.5465, -0.808, -0.4083), (-0.3836, -0.808, -0.4083), (-0.08141, -0.808, -0.4083), (0.08141, -0.808, -0.4083), (0.3836, -0.808, -0.4083), (0.5465, -0.808, -0.4083), (0.3836, -0.6024, -0.4069), (0.5465, -0.6024, -0.4069), (-0.08141, -0.6024, -0.4069), (0.08141, -0.6024, -0.4069), (-0.5465, -0.6024, -0.4069), (-0.3836, -0.6024, -0.4069), (-0.5465, -0.6908, -0.3636), (-0.3836, -0.6908, -0.3636), (-0.08141, -0.6908, -0.3636), (0.08141, -0.6908, -0.3636), (0.3836, -0.6908, -0.3636), (0.5465, -0.6908, -0.3636), (0.5465, 0.6909, -0.3505), (0.3836, 0.6909, -0.3505), (0.08141, 0.6909, -0.3505), (-0.08141, 0.6909, -0.3505), (-0.3836, 0.6909, -0.3505), (-0.5465, 0.6909, -0.3505), (-0.5465, 0.6016, -0.3912), (-0.3836, 0.6016, -0.3912), (-0.08141, 0.6016, -0.3912), (0.08141, 0.6016, -0.3912), (0.3836, 0.6016, -0.3912), (0.5465, 0.6016, -0.3912), (0.5465, 0.8079, -0.3989), (0.3836, 0.8079, -0.3989), (0.08141, 0.8079, -0.3989), (-0.08141, 0.8079, -0.3989), (-0.3836, 0.8079, -0.3989), (-0.5465, 0.8079, -0.3989), (-0.5465, 0.7441, -0.3487), (-0.3836, 0.7441, -0.3487), (-0.08141, 0.7441, -0.3487), (0.08141, 0.7441, -0.3487), (0.3836, 0.7441, -0.3487), (0.5465, 0.7441, -0.3487), (0.3836, 0.04958, -0.4), (0.5465, 0.04958, -0.4), (-0.08141, 0.04958, -0.4), (0.08141, 0.04958, -0.4), (-0.5465, 0.04958, -0.4), (-0.3836, 0.04958, -0.4), (-0.5465, -0.04885, -0.4013), (-0.3836, -0.04885, -0.4013), (-0.08141, -0.04885, -0.4013), (0.08141, -0.04885, -0.4013), (0.3836, -0.04885, -0.4013), (0.5465, -0.04885, -0.4013)], [], [(80, 79, 118, 117), (120, 26, 3, 43), (85, 86, 93, 94), (99, 96, 49, 50), (57, 54, 60, 63), (63, 60, 142, 141), (135, 132, 67, 68), (75, 72, 79, 80), (109, 110, 117, 118), (122, 121, 42, 45), (22, 97, 107, 23), (24, 108, 119, 25), (26, 120, 131, 27), (34, 133, 143, 35), (50, 49, 54, 57), (68, 67, 72, 75), (73, 11, 12, 78), (15, 71, 76, 14), (70, 69, 74, 77), (132, 135, 141, 142), (134, 137, 139, 140), (136, 33, 32, 138), (55, 8, 9, 61), (6, 53, 58, 5), (52, 51, 56, 59), (121, 122, 129, 130), (123, 124, 127, 128), (125, 29, 28, 126), (110, 109, 130, 129), (112, 111, 128, 127), (31, 113, 126, 28), (96, 99, 105, 106), (98, 101, 103, 104), (100, 17, 16, 102), (86, 85, 106, 105), (88, 87, 104, 103), (19, 89, 102, 16), (97, 22, 7, 48), (29, 125, 46, 2), (124, 123, 44, 47), (113, 31, 30, 114), (111, 112, 115, 116), (108, 24, 27, 131), (78, 12, 25, 119), (14, 76, 83, 13), (77, 74, 81, 82), (33, 136, 71, 15), (137, 134, 69, 70), (66, 10, 11, 73), (133, 34, 10, 66), (4, 64, 138, 32), (65, 62, 140, 139), (61, 9, 35, 143), (5, 58, 64, 4), (59, 56, 62, 65), (17, 100, 53, 6), (101, 98, 51, 52), (48, 7, 8, 55), (89, 19, 18, 90), (87, 88, 91, 92), (84, 20, 23, 107), (36, 39, 92, 91), (38, 41, 94, 93), (40, 1, 21, 95), (20, 84, 95, 21), (13, 83, 114, 30), (82, 81, 116, 115), (137, 70, 71, 136), (135, 68, 69, 134), (133, 66, 67, 132), (132, 142, 143, 133), (134, 140, 141, 135), (136, 138, 139, 137), (101, 52, 53, 100), (99, 50, 51, 98), (97, 48, 49, 96), (121, 130, 131, 120), (123, 128, 129, 122), (125, 126, 127, 124), (109, 118, 119, 108), (111, 116, 117, 110), (113, 114, 115, 112), (96, 106, 107, 97), (98, 104, 105, 99), (100, 102, 103, 101), (85, 94, 95, 84), (87, 92, 93, 86), (89, 90, 91, 88), (124, 47, 46, 125), (122, 45, 44, 123), (120, 43, 42, 121), (112, 127, 126, 113), (110, 129, 128, 111), (108, 131, 130, 109), (77, 82, 83, 76), (75, 80, 81, 74), (73, 78, 79, 72), (70, 77, 76, 71), (68, 75, 74, 69), (66, 73, 72, 67), (65, 139, 138, 64), (63, 141, 140, 62), (61, 143, 142, 60), (59, 65, 64, 58), (57, 63, 62, 56), (55, 61, 60, 54), (52, 59, 58, 53), (50, 57, 56, 51), (48, 55, 54, 49), (88, 103, 102, 89), (86, 105, 104, 87), (84, 107, 106, 85), (36, 91, 90, 37), (38, 93, 92, 39), (40, 95, 94, 41), (82, 115, 114, 83), (80, 117, 116, 81), (78, 119, 118, 79), (0, 37, 90, 18)])
me_plane.polygons.foreach_set('use_smooth', [True] * 119)
me_plane.polygons.foreach_set('material_index', [0, 0, 0, 0, 0, 0, 0, 0, 0, 0, 0, 0, 0, 0, 0, 0, 0, 0, 0, 0, 0, 0, 0, 0, 0, 0, 0, 0, 0, 0, 0, 0, 0, 0, 0, 0, 0, 0, 0, 0, 0, 0, 0, 0, 0, 0, 0, 0, 0, 0, 0, 0, 0, 0, 0, 0, 0, 0, 0, 0, 0, 0, 0, 0, 0, 0, 0, 2, 2, 2, 2, 2, 2, 2, 2, 2, 2, 2, 2, 2, 2, 2, 2, 2, 2, 2, 2, 2, 2, 2, 2, 2, 2, 2, 2, 2, 2, 2, 2, 2, 2, 2, 2, 2, 2, 2, 2, 2, 2, 2, 2, 2, 2, 2, 2, 2, 2, 2, 0])
_uv = me_plane.uv_layers.new(name='UVMap')
_uv.uv.foreach_set('vector', [0.5438, 0.75, 0.7062, 0.75, 0.7062, 0.8144, 0.5438, 0.8144, 0.7938, 0.9222, 1.0, 0.9222, 1.0, 1.0, 0.7938, 1.0, 0.7062, 0.111, 0.5438, 0.111, 0.5438, 0.07772, 0.7062, 0.07772, 0.5438, 0.1852, 0.7062, 0.1852, 0.7062, 0.25, 0.5438, 0.25, 0.5438, 0.3333, 0.7062, 0.3333, 0.7062, 0.4167, 0.5438, 0.4167, 0.5438, 0.4167, 0.7062, 0.4167, 0.7062, 0.4745, 0.5438, 0.4745, 0.5438, 0.5259, 0.7062, 0.5259, 0.7062, 0.5833, 0.5438, 0.5833, 0.5438, 0.6667, 0.7062, 0.6667, 0.7062, 0.75, 0.5438, 0.75, 0.7062, 0.8611, 0.5438, 0.8611, 0.5438, 0.8144, 0.7062, 0.8144, 0.5438, 0.9222, 0.7062, 0.9222, 0.7062, 1.0, 0.5438, 1.0, 1.0, 0.1852, 0.7938, 0.1852, 0.7938, 0.139, 1.0, 0.139, 1.0, 0.8611, 0.7938, 0.8611, 0.7938, 0.8144, 1.0, 0.8144, 1.0, 0.9222, 0.7938, 0.9222, 0.7938, 0.8889, 1.0, 0.8889, 1.0, 0.5259, 0.7938, 0.5259, 0.7938, 0.4745, 1.0, 0.4745, 0.5438, 0.25, 0.7062, 0.25, 0.7062, 0.3333, 0.5438, 0.3333, 0.5438, 0.5833, 0.7062, 0.5833, 0.7062, 0.6667, 0.5438, 0.6667, 0.7938, 0.6667, 1.0, 0.6667, 1.0, 0.75, 0.7938, 0.75, 0.0, 0.5833, 0.2062, 0.5833, 0.2062, 0.6667, 0.0, 0.6667, 0.2938, 0.5833, 0.4562, 0.5833, 0.4562, 0.6667, 0.2938, 0.6667, 0.7062, 0.5259, 0.5438, 0.5259, 0.5438, 0.4745, 0.7062, 0.4745, 0.4562, 0.5259, 0.2938, 0.5259, 0.2938, 0.4745, 0.4562, 0.4745, 0.2062, 0.5259, 0.0, 0.5259, 0.0, 0.4745, 0.2062, 0.4745, 0.7938, 0.3333, 1.0, 0.3333, 1.0, 0.4167, 0.7938, 0.4167, 0.0, 0.25, 0.2062, 0.25, 0.2062, 0.3333, 0.0, 0.3333, 0.2938, 0.25, 0.4562, 0.25, 0.4562, 0.3333, 0.2938, 0.3333, 0.7062, 0.9222, 0.5438, 0.9222, 0.5438, 0.8889, 0.7062, 0.8889, 0.4562, 0.9222, 0.2938, 0.9222, 0.2938, 0.8889, 0.4562, 0.8889, 0.2062, 0.9222, 0.0, 0.9222, 0.0, 0.8889, 0.2062, 0.8889, 0.5438, 0.8611, 0.7062, 0.8611, 0.7062, 0.8889, 0.5438, 0.8889, 0.2938, 0.8611, 0.4562, 0.8611, 0.4562, 0.8889, 0.2938, 0.8889, 0.0, 0.8611, 0.2062, 0.8611, 0.2062, 0.8889, 0.0, 0.8889, 0.7062, 0.1852, 0.5438, 0.1852, 0.5438, 0.139, 0.7062, 0.139, 0.4562, 0.1852, 0.2938, 0.1852, 0.2938, 0.139, 0.4562, 0.139, 0.2062, 0.1852, 0.0, 0.1852, 0.0, 0.139, 0.2062, 0.139, 0.5438, 0.111, 0.7062, 0.111, 0.7062, 0.139, 0.5438, 0.139, 0.2938, 0.111, 0.4562, 0.111, 0.4562, 0.139, 0.2938, 0.139, 0.0, 0.111, 0.2062, 0.111, 0.2062, 0.139, 0.0, 0.139, 0.7938, 0.1852, 1.0, 0.1852, 1.0, 0.25, 0.7938, 0.25, 0.0, 0.9222, 0.2062, 0.9222, 0.2062, 1.0, 0.0, 1.0, 0.2938, 0.9222, 0.4562, 0.9222, 0.4562, 1.0, 0.2938, 1.0, 0.2062, 0.8611, 0.0, 0.8611, 0.0, 0.8144, 0.2062, 0.8144, 0.4562, 0.8611, 0.2938, 0.8611, 0.2938, 0.8144, 0.4562, 0.8144, 0.7938, 0.8611, 1.0, 0.8611, 1.0, 0.8889, 0.7938, 0.8889, 0.7938, 0.75, 1.0, 0.75, 1.0, 0.8144, 0.7938, 0.8144, 0.0, 0.6667, 0.2062, 0.6667, 0.2062, 0.75, 0.0, 0.75, 0.2938, 0.6667, 0.4562, 0.6667, 0.4562, 0.75, 0.2938, 0.75, 0.0, 0.5259, 0.2062, 0.5259, 0.2062, 0.5833, 0.0, 0.5833, 0.2938, 0.5259, 0.4562, 0.5259, 0.4562, 0.5833, 0.2938, 0.5833, 0.7938, 0.5833, 1.0, 0.5833, 1.0, 0.6667, 0.7938, 0.6667, 0.7938, 0.5259, 1.0, 0.5259, 1.0, 0.5833, 0.7938, 0.5833, 0.0, 0.4167, 0.2062, 0.4167, 0.2062, 0.4745, 0.0, 0.4745, 0.2938, 0.4167, 0.4562, 0.4167, 0.4562, 0.4745, 0.2938, 0.4745, 0.7938, 0.4167, 1.0, 0.4167, 1.0, 0.4745, 0.7938, 0.4745, 0.0, 0.3333, 0.2062, 0.3333, 0.2062, 0.4167, 0.0, 0.4167, 0.2938, 0.3333, 0.4562, 0.3333, 0.4562, 0.4167, 0.2938, 0.4167, 0.0, 0.1852, 0.2062, 0.1852, 0.2062, 0.25, 0.0, 0.25, 0.2938, 0.1852, 0.4562, 0.1852, 0.4562, 0.25, 0.2938, 0.25, 0.7938, 0.25, 1.0, 0.25, 1.0, 0.3333, 0.7938, 0.3333, 0.2062, 0.111, 0.0, 0.111, 0.0, 0.07772, 0.2062, 0.07772, 0.4562, 0.111, 0.2938, 0.111, 0.2938, 0.07772, 0.4562, 0.07772, 0.7938, 0.111, 1.0, 0.111, 1.0, 0.139, 0.7938, 0.139, 0.2938, 0.0, 0.4562, 0.0, 0.4562, 0.07772, 0.2938, 0.07772, 0.5438, 0.0, 0.7062, 0.0, 0.7062, 0.07772, 0.5438, 0.07772, 0.7938, 0.0, 1.0, 0.0, 1.0, 0.07772, 0.7938, 0.07772, 1.0, 0.111, 0.7938, 0.111, 0.7938, 0.07772, 1.0, 0.07772, 0.0, 0.75, 0.2062, 0.75, 0.2062, 0.8144, 0.0, 0.8144, 0.2938, 0.75, 0.4562, 0.75, 0.4562, 0.8144, 0.2938, 0.8144, 0.2938, 0.5259, 0.2938, 0.5833, 0.2062, 0.5833, 0.2062, 0.5259, 0.5438, 0.5259, 0.5438, 0.5833, 0.4562, 0.5833, 0.4562, 0.5259, 0.7938, 0.5259, 0.7938, 0.5833, 0.7062, 0.5833, 0.7062, 0.5259, 0.7062, 0.5259, 0.7062, 0.4745, 0.7938, 0.4745, 0.7938, 0.5259, 0.4562, 0.5259, 0.4562, 0.4745, 0.5438, 0.4745, 0.5438, 0.5259, 0.2062, 0.5259, 0.2062, 0.4745, 0.2938, 0.4745, 0.2938, 0.5259, 0.2938, 0.1852, 0.2938, 0.25, 0.2062, 0.25, 0.2062, 0.1852, 0.5438, 0.1852, 0.5438, 0.25, 0.4562, 0.25, 0.4562, 0.1852, 0.7938, 0.1852, 0.7938, 0.25, 0.7062, 0.25, 0.7062, 0.1852, 0.7062, 0.9222, 0.7062, 0.8889, 0.7938, 0.8889, 0.7938, 0.9222, 0.4562, 0.9222, 0.4562, 0.8889, 0.5438, 0.8889, 0.5438, 0.9222, 0.2062, 0.9222, 0.2062, 0.8889, 0.2938, 0.8889, 0.2938, 0.9222, 0.7062, 0.8611, 0.7062, 0.8144, 0.7938, 0.8144, 0.7938, 0.8611, 0.4562, 0.8611, 0.4562, 0.8144, 0.5438, 0.8144, 0.5438, 0.8611, 0.2062, 0.8611, 0.2062, 0.8144, 0.2938, 0.8144, 0.2938, 0.8611, 0.7062, 0.1852, 0.7062, 0.139, 0.7938, 0.139, 0.7938, 0.1852, 0.4562, 0.1852, 0.4562, 0.139, 0.5438, 0.139, 0.5438, 0.1852, 0.2062, 0.1852, 0.2062, 0.139, 0.2938, 0.139, 0.2938, 0.1852, 0.7062, 0.111, 0.7062, 0.07772, 0.7938, 0.07772, 0.7938, 0.111, 0.4562, 0.111, 0.4562, 0.07772, 0.5438, 0.07772, 0.5438, 0.111, 0.2062, 0.111, 0.2062, 0.07772, 0.2938, 0.07772, 0.2938, 0.111, 0.2938, 0.9222, 0.2938, 1.0, 0.2062, 1.0, 0.2062, 0.9222, 0.5438, 0.9222, 0.5438, 1.0, 0.4562, 1.0, 0.4562, 0.9222, 0.7938, 0.9222, 0.7938, 1.0, 0.7062, 1.0, 0.7062, 0.9222, 0.2938, 0.8611, 0.2938, 0.8889, 0.2062, 0.8889, 0.2062, 0.8611, 0.5438, 0.8611, 0.5438, 0.8889, 0.4562, 0.8889, 0.4562, 0.8611, 0.7938, 0.8611, 0.7938, 0.8889, 0.7062, 0.8889, 0.7062, 0.8611, 0.2938, 0.6667, 0.2938, 0.75, 0.2062, 0.75, 0.2062, 0.6667, 0.5438, 0.6667, 0.5438, 0.75, 0.4562, 0.75, 0.4562, 0.6667, 0.7938, 0.6667, 0.7938, 0.75, 0.7062, 0.75, 0.7062, 0.6667, 0.2938, 0.5833, 0.2938, 0.6667, 0.2062, 0.6667, 0.2062, 0.5833, 0.5438, 0.5833, 0.5438, 0.6667, 0.4562, 0.6667, 0.4562, 0.5833, 0.7938, 0.5833, 0.7938, 0.6667, 0.7062, 0.6667, 0.7062, 0.5833, 0.2938, 0.4167, 0.2938, 0.4745, 0.2062, 0.4745, 0.2062, 0.4167, 0.5438, 0.4167, 0.5438, 0.4745, 0.4562, 0.4745, 0.4562, 0.4167, 0.7938, 0.4167, 0.7938, 0.4745, 0.7062, 0.4745, 0.7062, 0.4167, 0.2938, 0.3333, 0.2938, 0.4167, 0.2062, 0.4167, 0.2062, 0.3333, 0.5438, 0.3333, 0.5438, 0.4167, 0.4562, 0.4167, 0.4562, 0.3333, 0.7938, 0.3333, 0.7938, 0.4167, 0.7062, 0.4167, 0.7062, 0.3333, 0.2938, 0.25, 0.2938, 0.3333, 0.2062, 0.3333, 0.2062, 0.25, 0.5438, 0.25, 0.5438, 0.3333, 0.4562, 0.3333, 0.4562, 0.25, 0.7938, 0.25, 0.7938, 0.3333, 0.7062, 0.3333, 0.7062, 0.25, 0.2938, 0.111, 0.2938, 0.139, 0.2062, 0.139, 0.2062, 0.111, 0.5438, 0.111, 0.5438, 0.139, 0.4562, 0.139, 0.4562, 0.111, 0.7938, 0.111, 0.7938, 0.139, 0.7062, 0.139, 0.7062, 0.111, 0.2938, 0.0, 0.2938, 0.07772, 0.2062, 0.07772, 0.2062, 0.0, 0.5438, 0.0, 0.5438, 0.07772, 0.4562, 0.07772, 0.4562, 0.0, 0.7938, 0.0, 0.7938, 0.07772, 0.7062, 0.07772, 0.7062, 0.0, 0.2938, 0.75, 0.2938, 0.8144, 0.2062, 0.8144, 0.2062, 0.75, 0.5438, 0.75, 0.5438, 0.8144, 0.4562, 0.8144, 0.4562, 0.75, 0.7938, 0.75, 0.7938, 0.8144, 0.7062, 0.8144, 0.7062, 0.75, 0.0, 0.0, 0.2062, 0.0, 0.2062, 0.07772, 0.0, 0.07772])
me_plane.materials.append(mat_material_003)
me_plane.materials.append(mat_material)
me_plane.materials.append(mat_material_004)
me_plane.use_remesh_fix_poles = True
me_plane.use_remesh_preserve_attributes = False
me_plane.update()
me_cube_008 = bpy.data.meshes.new('Cube.008')
me_cube_008.from_pydata([(-1.0, -1.0, -1.0), (-1.0, -1.0, 1.0), (-1.0, 1.0, -1.0), (-1.0, 1.0, 1.0), (1.0, -1.0, -1.0), (1.0, -1.0, 1.0), (1.0, 1.0, -1.0), (1.0, 1.0, 1.0)], [], [(0, 1, 3, 2), (2, 3, 7, 6), (6, 7, 5, 4), (4, 5, 1, 0), (2, 6, 4, 0), (7, 3, 1, 5)])
_uv = me_cube_008.uv_layers.new(name='UVMap')
_uv.uv.foreach_set('vector', [0.375, 0.0, 0.625, 0.0, 0.625, 0.25, 0.375, 0.25, 0.375, 0.25, 0.625, 0.25, 0.625, 0.5, 0.375, 0.5, 0.375, 0.5, 0.625, 0.5, 0.625, 0.75, 0.375, 0.75, 0.375, 0.75, 0.625, 0.75, 0.625, 1.0, 0.375, 1.0, 0.125, 0.5, 0.375, 0.5, 0.375, 0.75, 0.125, 0.75, 0.625, 0.5, 0.875, 0.5, 0.875, 0.75, 0.625, 0.75])
me_cube_008.materials.append(mat_material_001)
me_cube_008.use_remesh_fix_poles = True
me_cube_008.use_remesh_preserve_attributes = False
me_cube_008.update()
me_cube_009 = bpy.data.meshes.new('Cube.009')
me_cube_009.from_pydata([(-1.0, -1.0, -1.0), (-1.0, -1.0, 1.0), (-1.0, 1.0, -1.0), (-1.0, 1.0, 1.0), (1.0, -1.0, -1.0), (1.0, -1.0, 1.0), (1.0, 1.0, -1.0), (1.0, 1.0, 1.0)], [], [(0, 1, 3, 2), (2, 3, 7, 6), (6, 7, 5, 4), (4, 5, 1, 0), (2, 6, 4, 0), (7, 3, 1, 5)])
_uv = me_cube_009.uv_layers.new(name='UVMap')
_uv.uv.foreach_set('vector', [0.375, 0.0, 0.625, 0.0, 0.625, 0.25, 0.375, 0.25, 0.375, 0.25, 0.625, 0.25, 0.625, 0.5, 0.375, 0.5, 0.375, 0.5, 0.625, 0.5, 0.625, 0.75, 0.375, 0.75, 0.375, 0.75, 0.625, 0.75, 0.625, 1.0, 0.375, 1.0, 0.125, 0.5, 0.375, 0.5, 0.375, 0.75, 0.125, 0.75, 0.625, 0.5, 0.875, 0.5, 0.875, 0.75, 0.625, 0.75])
me_cube_009.materials.append(mat_material_001)
me_cube_009.use_remesh_fix_poles = True
me_cube_009.use_remesh_preserve_attributes = False
me_cube_009.update()
me_cube_011 = bpy.data.meshes.new('Cube.011')
me_cube_011.from_pydata([(-1.0, -1.0, -1.0), (-1.0, -1.0, 1.0), (-1.0, 1.0, -1.0), (-1.0, 1.0, 1.0), (1.0, -1.0, -1.0), (1.0, -1.0, 1.0), (1.0, 1.0, -1.0), (1.0, 1.0, 1.0)], [], [(0, 1, 3, 2), (2, 3, 7, 6), (6, 7, 5, 4), (4, 5, 1, 0), (2, 6, 4, 0), (7, 3, 1, 5)])
_uv = me_cube_011.uv_layers.new(name='UVMap')
_uv.uv.foreach_set('vector', [0.375, 0.0, 0.625, 0.0, 0.625, 0.25, 0.375, 0.25, 0.375, 0.25, 0.625, 0.25, 0.625, 0.5, 0.375, 0.5, 0.375, 0.5, 0.625, 0.5, 0.625, 0.75, 0.375, 0.75, 0.375, 0.75, 0.625, 0.75, 0.625, 1.0, 0.375, 1.0, 0.125, 0.5, 0.375, 0.5, 0.375, 0.75, 0.125, 0.75, 0.625, 0.5, 0.875, 0.5, 0.875, 0.75, 0.625, 0.75])
me_cube_011.materials.append(mat_material_001)
me_cube_011.use_remesh_fix_poles = True
me_cube_011.use_remesh_preserve_attributes = False
me_cube_011.update()
me_cube_023 = bpy.data.meshes.new('Cube.023')
me_cube_023.from_pydata([(-1.0, -1.0, -1.0), (-1.0, -1.0, 1.0), (-1.0, 1.0, -1.0), (-1.0, 1.0, 1.0), (1.0, -1.0, -1.0), (1.0, -1.0, 1.0), (1.0, 1.0, -1.0), (1.0, 1.0, 1.0)], [], [(0, 1, 3, 2), (2, 3, 7, 6), (6, 7, 5, 4), (4, 5, 1, 0), (2, 6, 4, 0), (7, 3, 1, 5)])
_uv = me_cube_023.uv_layers.new(name='UVMap')
_uv.uv.foreach_set('vector', [0.375, 0.0, 0.625, 0.0, 0.625, 0.25, 0.375, 0.25, 0.375, 0.25, 0.625, 0.25, 0.625, 0.5, 0.375, 0.5, 0.375, 0.5, 0.625, 0.5, 0.625, 0.75, 0.375, 0.75, 0.375, 0.75, 0.625, 0.75, 0.625, 1.0, 0.375, 1.0, 0.125, 0.5, 0.375, 0.5, 0.375, 0.75, 0.125, 0.75, 0.625, 0.5, 0.875, 0.5, 0.875, 0.75, 0.625, 0.75])
me_cube_023.materials.append(mat_material_001)
me_cube_023.use_remesh_fix_poles = True
me_cube_023.use_remesh_preserve_attributes = False
me_cube_023.update()
me_cube_024 = bpy.data.meshes.new('Cube.024')
me_cube_024.from_pydata([(-1.0, -1.0, -1.0), (-1.0, -1.0, 1.0), (-1.0, 1.0, -1.0), (-1.0, 1.0, 1.0), (1.0, -1.0, -1.0), (1.0, -1.0, 1.0), (1.0, 1.0, -1.0), (1.0, 1.0, 1.0)], [], [(0, 1, 3, 2), (2, 3, 7, 6), (6, 7, 5, 4), (4, 5, 1, 0), (2, 6, 4, 0), (7, 3, 1, 5)])
_uv = me_cube_024.uv_layers.new(name='UVMap')
_uv.uv.foreach_set('vector', [0.375, 0.0, 0.625, 0.0, 0.625, 0.25, 0.375, 0.25, 0.375, 0.25, 0.625, 0.25, 0.625, 0.5, 0.375, 0.5, 0.375, 0.5, 0.625, 0.5, 0.625, 0.75, 0.375, 0.75, 0.375, 0.75, 0.625, 0.75, 0.625, 1.0, 0.375, 1.0, 0.125, 0.5, 0.375, 0.5, 0.375, 0.75, 0.125, 0.75, 0.625, 0.5, 0.875, 0.5, 0.875, 0.75, 0.625, 0.75])
me_cube_024.materials.append(mat_material_001)
me_cube_024.use_remesh_fix_poles = True
me_cube_024.use_remesh_preserve_attributes = False
me_cube_024.update()
me_cube_025 = bpy.data.meshes.new('Cube.025')
me_cube_025.from_pydata([(-1.0, -1.0, -1.0), (-1.0, -1.0, 1.0), (-1.0, 1.0, -1.0), (-1.0, 1.0, 1.0), (1.0, -1.0, -1.0), (1.0, -1.0, 1.0), (1.0, 1.0, -1.0), (1.0, 1.0, 1.0)], [], [(0, 1, 3, 2), (2, 3, 7, 6), (6, 7, 5, 4), (4, 5, 1, 0), (2, 6, 4, 0), (7, 3, 1, 5)])
_uv = me_cube_025.uv_layers.new(name='UVMap')
_uv.uv.foreach_set('vector', [0.375, 0.0, 0.625, 0.0, 0.625, 0.25, 0.375, 0.25, 0.375, 0.25, 0.625, 0.25, 0.625, 0.5, 0.375, 0.5, 0.375, 0.5, 0.625, 0.5, 0.625, 0.75, 0.375, 0.75, 0.375, 0.75, 0.625, 0.75, 0.625, 1.0, 0.375, 1.0, 0.125, 0.5, 0.375, 0.5, 0.375, 0.75, 0.125, 0.75, 0.625, 0.5, 0.875, 0.5, 0.875, 0.75, 0.625, 0.75])
me_cube_025.materials.append(mat_material_001)
me_cube_025.use_remesh_fix_poles = True
me_cube_025.use_remesh_preserve_attributes = False
me_cube_025.update()
me_cube_026 = bpy.data.meshes.new('Cube.026')
me_cube_026.from_pydata([(-1.0, -1.0, -1.0), (-1.0, -1.0, 1.0), (-1.0, 1.0, -1.0), (-1.0, 1.0, 1.0), (1.0, -1.0, -1.0), (1.0, -1.0, 1.0), (1.0, 1.0, -1.0), (1.0, 1.0, 1.0)], [], [(0, 1, 3, 2), (2, 3, 7, 6), (6, 7, 5, 4), (4, 5, 1, 0), (2, 6, 4, 0), (7, 3, 1, 5)])
_uv = me_cube_026.uv_layers.new(name='UVMap')
_uv.uv.foreach_set('vector', [0.375, 0.0, 0.625, 0.0, 0.625, 0.25, 0.375, 0.25, 0.375, 0.25, 0.625, 0.25, 0.625, 0.5, 0.375, 0.5, 0.375, 0.5, 0.625, 0.5, 0.625, 0.75, 0.375, 0.75, 0.375, 0.75, 0.625, 0.75, 0.625, 1.0, 0.375, 1.0, 0.125, 0.5, 0.375, 0.5, 0.375, 0.75, 0.125, 0.75, 0.625, 0.5, 0.875, 0.5, 0.875, 0.75, 0.625, 0.75])
me_cube_026.materials.append(mat_material_001)
me_cube_026.use_remesh_fix_poles = True
me_cube_026.use_remesh_preserve_attributes = False
me_cube_026.update()

# ---- objects
ob_light = bpy.data.objects.new('Light', light_light)
ob_camera = bpy.data.objects.new('Camera', cam_camera)
ob_cube = bpy.data.objects.new('Cube', me_cube_001)
ob_cube_001 = bpy.data.objects.new('Cube.001', me_cube_002)
ob_cube_002 = bpy.data.objects.new('Cube.002', me_cube_010)
ob_cube_003 = bpy.data.objects.new('Cube.003', me_cube_012)
ob_cube_004 = bpy.data.objects.new('Cube.004', me_cube_013)
ob_cube_005 = bpy.data.objects.new('Cube.005', me_cube_014)
ob_cube_006 = bpy.data.objects.new('Cube.006', me_cube_015)
ob_cube_007 = bpy.data.objects.new('Cube.007', me_cube_016)
ob_cube_008 = bpy.data.objects.new('Cube.008', me_cube_017)
ob_cube_009 = bpy.data.objects.new('Cube.009', me_cube_018)
ob_cube_010 = bpy.data.objects.new('Cube.010', me_cube_019)
ob_cube_012 = bpy.data.objects.new('Cube.012', me_cube_021)
ob_cube_014 = bpy.data.objects.new('Cube.014', me_cube_028)
ob_cube_015 = bpy.data.objects.new('Cube.015', me_cube_029)
ob_cube_016 = bpy.data.objects.new('Cube.016', me_cube_030)
ob_cube_017 = bpy.data.objects.new('Cube.017', me_cube_031)
ob_area = bpy.data.objects.new('Area', light_area)
ob_area_001 = bpy.data.objects.new('Area.001', light_area_001)
ob_cube_018 = bpy.data.objects.new('Cube.018', me_cube_034)
ob_cube_019 = bpy.data.objects.new('Cube.019', me_cube_035)
ob_cube_020 = bpy.data.objects.new('Cube.020', me_cube_036)
ob_cube_021 = bpy.data.objects.new('Cube.021', me_cube_037)
ob_cube_022 = bpy.data.objects.new('Cube.022', me_cube_039)
ob_cube_023 = bpy.data.objects.new('Cube.023', me_cube_040)
ob_cube_024 = bpy.data.objects.new('Cube.024', me_cube_041)
ob_cube_025 = bpy.data.objects.new('Cube.025', me_cube_042)
ob_cube_026 = bpy.data.objects.new('Cube.026', me_cube_043)
ob_cube_027 = bpy.data.objects.new('Cube.027', me_cube_044)
ob_cube_013 = bpy.data.objects.new('Cube.013', me_cube_005)
ob_cube_030 = bpy.data.objects.new('Cube.030', me_cube_007)
ob_plane = bpy.data.objects.new('Plane', me_plane)
ob_cube_011 = bpy.data.objects.new('Cube.011', me_cube_008)
ob_cube_028 = bpy.data.objects.new('Cube.028', me_cube_009)
ob_cube_029 = bpy.data.objects.new('Cube.029', me_cube_011)
ob_cube_031 = bpy.data.objects.new('Cube.031', me_cube_023)
ob_cube_032 = bpy.data.objects.new('Cube.032', me_cube_024)
ob_cube_033 = bpy.data.objects.new('Cube.033', me_cube_025)
ob_cube_034 = bpy.data.objects.new('Cube.034', me_cube_026)

# ---- transforms, parenting, visibility, modifiers, constraints
ob_light.location = (4.076, 1.005, 5.904)
ob_light.rotation_euler = (0.6503, 0.05522, 1.866)
ob_light.lock_rotations_4d = False
ob_light.empty_display_type = 'ARROWS'
ob_light.color = (0.0, 0.0, 0.0, 0.0)
ob_light.lineart.crease_threshold = 0.0
ob_camera.location = (7.359, -6.926, 4.958)
ob_camera.rotation_euler = (1.109, 0.0, 0.8149)
ob_camera.lock_rotations_4d = False
ob_camera.empty_display_type = 'ARROWS'
ob_camera.color = (0.0, 0.0, 0.0, 0.0)
ob_camera.display_type = 'WIRE'
ob_camera.lineart.crease_threshold = 0.0
ob_cube.location = (0.0, 0.0, 1.061)
_m = ob_cube.modifiers.new('Auto Smooth', 'NODES')
_m.node_group = ng_auto_smooth
_gi = [s.identifier for s in ng_auto_smooth.interface.items_tree if s.item_type == 'SOCKET' and s.in_out == 'INPUT']
_m[_gi[1]] = 0.5236  # Angle
ob_cube_001.location = (-0.05133, -0.6872, 3.577)
ob_cube_001.scale = (0.8144, 0.151, 0.1315)
_m = ob_cube_001.modifiers.new('Bevel', 'BEVEL')
_m.width = 0.03
_m.width_pct = 0.03
ob_cube_002.location = (-0.1075, 1.077, 3.527)
ob_cube_002.scale = (0.06684, 0.06684, 0.06684)
ob_cube_003.location = (-0.7492, 1.077, 3.527)
ob_cube_003.scale = (0.06684, 0.06684, 0.06684)
ob_cube_004.location = (0.6427, 1.077, 3.527)
ob_cube_004.scale = (0.06684, 0.06684, 0.06684)
ob_cube_005.location = (-1.11, 0.04854, 3.494)
ob_cube_005.rotation_euler = (0.0, -0.0, 1.571)
ob_cube_005.scale = (0.06684, 0.06684, 0.06684)
ob_cube_006.location = (-1.11, -0.5931, 3.494)
ob_cube_006.rotation_euler = (0.0, -0.0, 1.571)
ob_cube_006.scale = (0.06684, 0.06684, 0.06684)
ob_cube_007.location = (-1.11, 0.7988, 3.494)
ob_cube_007.rotation_euler = (0.0, -0.0, 1.571)
ob_cube_007.scale = (0.06684, 0.06684, 0.06684)
ob_cube_008.location = (-0.07359, -1.132, 3.494)
ob_cube_008.rotation_euler = (0.0, -0.0, 3.142)
ob_cube_008.scale = (0.06684, 0.06684, 0.06684)
ob_cube_009.location = (0.5681, -1.132, 3.494)
ob_cube_009.rotation_euler = (0.0, -0.0, 3.142)
ob_cube_009.scale = (0.06684, 0.06684, 0.06684)
ob_cube_010.location = (-0.8238, -1.132, 3.494)
ob_cube_010.rotation_euler = (0.0, -0.0, 3.142)
ob_cube_010.scale = (0.06684, 0.06684, 0.06684)
ob_cube_012.location = (1.05, 0.6904, 3.494)
ob_cube_012.rotation_euler = (0.0, 0.0, 4.712)
ob_cube_012.scale = (0.06684, 0.06684, 0.06684)
ob_cube_014.location = (-0.6576, 1.029, 0.948)
ob_cube_014.rotation_euler = (1.571, 1.571, 0.0)
ob_cube_014.scale = (0.8144, 0.1611, 0.1315)
_m = ob_cube_014.modifiers.new('Bevel', 'BEVEL')
_m.width = 0.03
_m.width_pct = 0.03
ob_cube_015.location = (0.9996, 1.11, 1.485)
ob_cube_015.scale = (0.06684, 0.06684, 0.06684)
ob_cube_016.location = (1.621, 1.11, 1.485)
ob_cube_016.scale = (0.06684, 0.06684, 0.06684)
ob_cube_017.location = (2.448, 1.11, 1.485)
ob_cube_017.scale = (0.06684, 0.06684, 0.06684)
ob_area.location = (-3.642, -0.2026, 6.374)
ob_area.rotation_euler = (-0.02894, -0.4554, -0.1098)
ob_area_001.location = (-0.06075, 5.769, 3.958)
ob_area_001.rotation_euler = (-0.9411, -0.0, 0.0)
ob_cube_018.location = (-0.1557, 1.176, 1.636)
ob_cube_018.scale = (0.7252, 0.1075, 0.09454)
_m = ob_cube_018.modifiers.new('Bevel', 'BEVEL')
ob_cube_019.location = (0.5622, 1.176, 0.8026)
ob_cube_019.rotation_euler = (-0.0, 1.571, 0.0)
ob_cube_019.scale = (0.7222, 0.1075, 0.09454)
_m = ob_cube_019.modifiers.new('Bevel', 'BEVEL')
ob_cube_020.location = (-0.7523, 1.176, 0.8026)
ob_cube_020.rotation_euler = (-0.0, 1.571, 0.0)
ob_cube_020.scale = (0.7222, 0.1075, 0.09454)
_m = ob_cube_020.modifiers.new('Bevel', 'BEVEL')
ob_cube_021.location = (-0.3459, 1.42, 0.1081)
ob_cube_021.scale = (0.4138, 0.2278, 0.0496)
_m = ob_cube_021.modifiers.new('Bevel', 'BEVEL')
_m.width = 0.14
_m.width_pct = 0.14
ob_cube_022.location = (-0.4179, 1.917, 0.1081)
ob_cube_022.scale = (0.3637, 0.2002, 0.04359)
_m = ob_cube_022.modifiers.new('Bevel', 'BEVEL')
_m.width = 0.14
_m.width_pct = 0.14
ob_cube_023.location = (-0.8285, 1.452, 0.2288)
ob_cube_023.rotation_euler = (-0.0, 1.571, 0.0)
ob_cube_023.scale = (0.1657, 0.2278, 0.0496)
_m = ob_cube_023.modifiers.new('Bevel', 'BEVEL')
_m.width = 0.14
_m.width_pct = 0.14
ob_cube_024.location = (-0.8285, 1.918, 0.1929)
ob_cube_024.rotation_euler = (-0.0, 1.571, 0.0)
ob_cube_024.scale = (0.1123, 0.1545, 0.03363)
_m = ob_cube_024.modifiers.new('Bevel', 'BEVEL')
_m.width = 0.14
_m.width_pct = 0.14
ob_cube_025.location = (0.06834, 1.917, 0.1081)
ob_cube_025.rotation_euler = (0.0, -0.0, 1.571)
ob_cube_025.scale = (0.1015, 0.0927, 0.02019)
_m = ob_cube_025.modifiers.new('Bevel', 'BEVEL')
_m.width = 0.14
_m.width_pct = 0.14
ob_cube_026.location = (0.5478, 1.303, 0.1081)
ob_cube_026.scale = (0.2036, 0.09995, 0.02177)
_m = ob_cube_026.modifiers.new('Bevel', 'BEVEL')
_m.width = 0.14
_m.width_pct = 0.14
ob_cube_027.location = (1.166, 1.303, 0.1081)
ob_cube_027.scale = (0.2036, 0.09995, 0.02177)
_m = ob_cube_027.modifiers.new('Bevel', 'BEVEL')
_m.width = 0.14
_m.width_pct = 0.14
ob_cube_013.location = (2.422, 0.08706, 3.494)
ob_cube_013.rotation_euler = (-1.571, 4.888e-07, 4.712)
ob_cube_013.scale = (0.06684, 0.06684, 0.06684)
ob_cube_030.location = (2.422, -0.7103, 3.494)
ob_cube_030.rotation_euler = (-1.571, 4.888e-07, 4.712)
ob_cube_030.scale = (0.06684, 0.06684, 0.06684)
ob_plane.location = (1.721, 0.03311, 3.937)
ob_plane.scale = (0.6612, 1.018, 0.8274)
_m = ob_plane.modifiers.new('Solidify', 'SOLIDIFY')
ob_cube_011.location = (-0.07869, -0.9561, 3.895)
ob_cube_011.rotation_euler = (1.571, -0.0, 0.0)
ob_cube_011.scale = (0.06684, 0.172, 0.06684)
ob_cube_028.location = (-0.7204, -0.9561, 3.895)
ob_cube_028.rotation_euler = (1.571, -0.0, 0.0)
ob_cube_028.scale = (0.06684, 0.172, 0.06684)
ob_cube_029.location = (0.6715, -0.9561, 3.895)
ob_cube_029.rotation_euler = (1.571, -0.0, 0.0)
ob_cube_029.scale = (0.06684, 0.172, 0.06684)
ob_cube_031.location = (-0.0171, -0.9561, 4.112)
ob_cube_031.rotation_euler = (1.571, 1.571, 0.0)
ob_cube_031.scale = (0.04061, 0.8436, 0.06684)
_m = ob_cube_031.modifiers.new('Bevel', 'BEVEL')
_m.width = 0.17
_m.width_pct = 0.17
ob_cube_032.location = (2.054, 1.189, 1.813)
ob_cube_032.rotation_euler = (1.571, 1.571, 0.0)
ob_cube_032.scale = (0.04061, 0.2438, 0.06684)
_m = ob_cube_032.modifiers.new('Array', 'ARRAY')
_m.count = 8
_m.relative_offset_displace = (2.8, 0.0, -0.4)
ob_cube_033.location = (2.308, 1.35, 1.02)
ob_cube_033.rotation_euler = (1.824, -0.0, 0.0)
ob_cube_033.scale = (0.04109, 0.9346, 0.04123)
ob_cube_034.location = (1.834, 1.35, 1.02)
ob_cube_034.rotation_euler = (1.824, -0.0, 0.0)
ob_cube_034.scale = (0.04109, 0.9346, 0.04123)

# ---- collection membership
col_collection.objects.link(ob_light)
col_collection.objects.link(ob_camera)
col_collection.objects.link(ob_cube)
col_collection.objects.link(ob_cube_001)
col_collection.objects.link(ob_cube_002)
col_collection.objects.link(ob_cube_003)
col_collection.objects.link(ob_cube_004)
col_collection.objects.link(ob_cube_005)
col_collection.objects.link(ob_cube_006)
col_collection.objects.link(ob_cube_007)
col_collection.objects.link(ob_cube_008)
col_collection.objects.link(ob_cube_009)
col_collection.objects.link(ob_cube_010)
col_collection.objects.link(ob_cube_012)
col_collection.objects.link(ob_cube_014)
col_collection.objects.link(ob_cube_015)
col_collection.objects.link(ob_cube_016)
col_collection.objects.link(ob_cube_017)
col_collection.objects.link(ob_area)
col_collection.objects.link(ob_area_001)
col_collection.objects.link(ob_cube_018)
col_collection.objects.link(ob_cube_019)
col_collection.objects.link(ob_cube_020)
col_collection.objects.link(ob_cube_021)
col_collection.objects.link(ob_cube_022)
col_collection.objects.link(ob_cube_023)
col_collection.objects.link(ob_cube_024)
col_collection.objects.link(ob_cube_025)
col_collection.objects.link(ob_cube_026)
col_collection.objects.link(ob_cube_027)
col_collection.objects.link(ob_cube_013)
col_collection.objects.link(ob_cube_030)
col_collection.objects.link(ob_plane)
col_collection.objects.link(ob_cube_011)
col_collection.objects.link(ob_cube_028)
col_collection.objects.link(ob_cube_029)
col_collection.objects.link(ob_cube_031)
col_collection.objects.link(ob_cube_032)
col_collection.objects.link(ob_cube_033)
col_collection.objects.link(ob_cube_034)

# ---- scene / render settings (as saved in the file)
scene.camera = ob_camera
scene.frame_start = 1; scene.frame_end = 250; scene.frame_set(60)
scene.render.engine = 'BLENDER_EEVEE_NEXT'
scene.cycles.use_denoising = False
scene.cycles.samples = 128
scene.cycles.sampling_pattern = 'TABULATED_SOBOL'
scene.cycles.use_adaptive_sampling = False
scene.cycles.use_light_tree = False
scene.view_settings.view_transform = 'Filmic'
bpy.context.view_layer.update()
